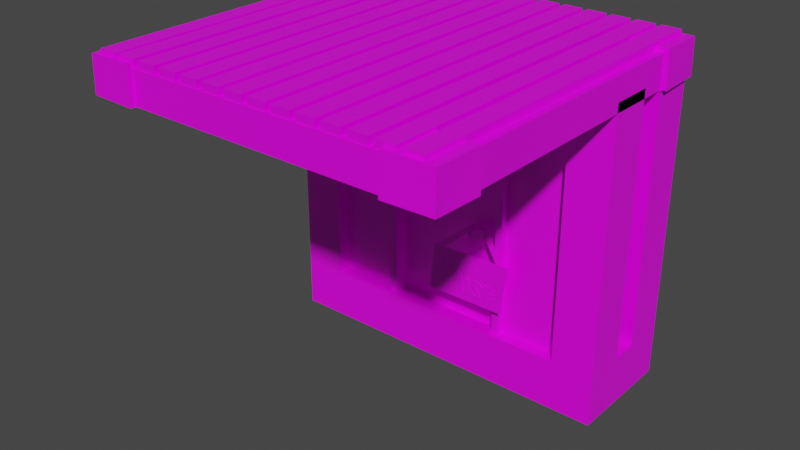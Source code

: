 # Source: porkgumsdispenser.blend  (saved by Blender 2.92.15; exported with 4.5.12 LTS)
import bpy
from mathutils import Matrix  # noqa: F401  (used for matrix-valued properties, if any)

bpy.ops.wm.read_factory_settings(use_empty=True)
scene = bpy.context.scene
scene.name = 'Scene'

# ---- collections
col_collection = bpy.data.collections.new('Collection'); scene.collection.children.link(col_collection)

# ---- images (referenced by path relative to the original .blend; pixels are not part of the script)
import os
ASSET_DIR = os.environ.get("B2B_ASSET_DIR", "")  # directory of the original .blend (textures are referenced by path, not embedded)
HERE = os.path.dirname(os.path.abspath(__file__))  # packed textures are extracted next to this script under _unpacked/

def load_image(name, relpath, width, height, colorspace="sRGB"):
    """Load a texture the original file referenced (path relative to the .blend, or extracted next to this script)."""
    p = next((c for c in (os.path.join(HERE, relpath), os.path.join(ASSET_DIR, relpath)) if relpath and os.path.exists(c)), "")
    if p:
        img = bpy.data.images.load(p, check_existing=True)
        img.name = name
    else:  # same state as the original file: an image datablock whose file is absent (Cycles renders it pink)
        img = bpy.data.images.new(name, width, height)
        img.source = "FILE"
        img.filepath = "//" + (relpath or name)
    img.colorspace_settings.name = colorspace
    return img
img_lowpolypalette_png = load_image('lowpolyPalette.png', 'lowpolyPalette.png', 1024, 1024, 'sRGB')

# ---- materials (node trees are filled in below, after node groups)
mat_material = bpy.data.materials.new('Material')
mat_material.alpha_threshold = 0.0
mat_material.use_transparent_shadow = False
mat_material.line_color = (0.0, 0.0, 0.0, 1.0)

# ---- material node trees
mat_material.use_nodes = True; mat_material.node_tree.nodes.clear()
_N = mat_material.node_tree.nodes; _L = mat_material.node_tree.links
n0 = _N.new('ShaderNodeOutputMaterial'); n0.name = 'Material Output'; n0.location = (300, 300)
n1 = _N.new('ShaderNodeBsdfPrincipled'); n1.name = 'Principled BSDF'; n1.location = (10, 300)
n1.distribution = 'GGX'
n1.subsurface_method = 'BURLEY'
n1.inputs[2].default_value = 0.4
n1.inputs[3].default_value = 1.45
n1.inputs[27].default_value = (0.0, 0.0, 0.0, 1.0)
n1.inputs[28].default_value = 1.0
n2 = _N.new('ShaderNodeTexImage'); n2.name = 'Image Texture'; n2.location = (-470, 134)
n2.image = img_lowpolypalette_png
_L.new(n1.outputs[0], n0.inputs[0])
_L.new(n2.outputs[0], n1.inputs[0])
n0.is_active_output = True

# ---- world
world_world = bpy.data.worlds.new('World'); scene.world = world_world
world_world.use_nodes = True; world_world.node_tree.nodes.clear()
_N = world_world.node_tree.nodes; _L = world_world.node_tree.links
n0 = _N.new('ShaderNodeOutputWorld'); n0.name = 'World Output'; n0.location = (300, 300)
n1 = _N.new('ShaderNodeBackground'); n1.name = 'Background'; n1.location = (10, 300)
n1.inputs[0].default_value = (0.05088, 0.05088, 0.05088, 1.0)
_L.new(n1.outputs[0], n0.inputs[0])
n0.is_active_output = True
world_world.color = (0.05088, 0.05088, 0.05088)
world_world.use_sun_shadow = False
world_world.sun_shadow_jitter_overblur = 0.0

# ---- meshes
me_cube_002 = bpy.data.meshes.new('Cube.002')
me_cube_002.from_pydata([(-0.9999, 0.3428, -0.00253), (-0.9999, 0.3428, 0.2924), (-1.0, 1.0, -0.00253), (-1.0, 1.0, 0.2924), (1.0, 0.3428, -0.00253), (1.0, 0.3428, 0.2924), (1.0, 1.0, -0.00253), (1.0, 1.0, 0.2924), (0.0, 1.0, -0.00253), (0.0, 1.0, 0.2924), (6.623e-05, 0.3428, -0.00253), (6.623e-05, 0.4183, 0.2648), (0.5, 1.0, 0.2924), (0.5001, 0.3428, -0.00253), (0.5, 1.0, -0.00253), (0.379, 0.4183, 0.2648), (-0.9999, 0.6796, -0.00253), (-0.9999, 0.6796, 0.2924), (1.0, 0.6796, -0.00253), (1.0, 0.6796, 0.2924), (6.623e-05, 0.6796, 0.2924), (6.623e-05, 0.6796, -0.00253), (0.5001, 0.6796, 0.2924), (0.5001, 0.6796, -0.00253), (-0.5, 1.0, -0.00253), (-0.3788, 0.4183, 0.2648), (-0.5, 1.0, 0.2924), (-0.4999, 0.3428, -0.00253), (-0.4999, 0.6796, -0.00253), (-0.4999, 0.6796, 0.2924), (-0.9999, 0.6394, -0.00253), (1.0, 0.6394, 0.2924), (6.623e-05, 0.6394, 0.2924), (6.623e-05, 0.6394, -0.00253), (0.5001, 0.6394, 0.2924), (0.5001, 0.6394, -0.00253), (-0.9999, 0.6394, 0.2924), (1.0, 0.6394, -0.00253), (-0.4999, 0.6394, -0.00253), (-0.4999, 0.6394, 0.2924), (-0.9999, 0.7075, 0.2924), (1.0, 0.7075, -0.00253), (-0.9999, 0.7075, -0.00253), (1.0, 0.7075, 0.2924), (6.623e-05, 0.7075, 0.2924), (6.623e-05, 0.7075, -0.00253), (0.5001, 0.7075, 0.2924), (0.5001, 0.7075, -0.00253), (-0.4999, 0.7075, 0.2924), (-0.4999, 0.7075, -0.00253), (-0.9999, 0.5928, -0.00253), (1.0, 0.5928, 0.2924), (6.623e-05, 0.5928, 0.2924), (6.623e-05, 0.5928, -0.00253), (0.5001, 0.5928, 0.2924), (0.5001, 0.5928, -0.00253), (-0.4999, 0.5928, -0.00253), (-0.4999, 0.5928, 0.2924), (-0.9999, 0.5928, 0.2924), (1.0, 0.5928, -0.00253), (-0.9999, 0.75, 0.2924), (1.0, 0.75, -0.00253), (-0.9999, 0.75, -0.00253), (1.0, 0.75, 0.2924), (6.623e-05, 0.75, 0.2924), (6.623e-05, 0.75, -0.00253), (0.5001, 0.75, 0.2924), (0.5001, 0.75, -0.00253), (-0.4999, 0.75, 0.2924), (-0.4999, 0.75, -0.00253), (0.75, 1.0, 0.2924), (0.7501, 0.3428, -0.00253), (0.75, 1.0, -0.00253), (0.7501, 0.4183, 0.2924), (0.7501, 0.6796, 0.2924), (0.7501, 0.6796, -0.00253), (0.7501, 0.6394, 0.2924), (0.7501, 0.6394, -0.00253), (0.7501, 0.7075, -0.00253), (0.7501, 0.7075, 0.2924), (0.7501, 0.5173, 0.2924), (0.7501, 0.5928, -0.00253), (0.7501, 0.75, 0.2924), (0.7501, 0.75, -0.00253), (-0.75, 1.0, -0.00253), (-0.7499, 0.4183, 0.2924), (-0.7499, 0.6796, -0.00253), (-0.75, 1.0, 0.2924), (-0.7499, 0.3428, -0.00253), (-0.7499, 0.6796, 0.2924), (-0.7499, 0.6394, -0.00253), (-0.7499, 0.6394, 0.2924), (-0.7499, 0.7075, -0.00253), (-0.7499, 0.7075, 0.2924), (-0.7499, 0.5928, -0.00253), (-0.7499, 0.5173, 0.2924), (-0.7499, 0.75, 0.2924), (-0.7499, 0.75, -0.00253), (-1.0, 0.75, 1.748), (-1.0, 1.0, 1.748), (0.75, 1.0, 1.748), (1.0, 1.0, 1.748), (1.0, -0.75, 1.748), (1.0, -1.0, 1.748), (-0.75, -1.0, 1.748), (-1.0, -1.0, 1.748), (-1.0, -0.75, 1.748), (0.75, -0.75, 1.748), (1.0, 0.75, 1.748), (0.75, 0.75, 1.748), (0.75, -1.0, 1.748), (-0.75, 1.0, 1.748), (-0.75, -0.75, 1.748), (-0.75, 0.75, 1.748), (-1.0, 0.75, 1.936), (0.75, 1.0, 1.936), (1.0, -0.75, 1.936), (-0.75, -1.0, 1.936), (-1.0, -0.75, 1.936), (0.75, -0.75, 1.936), (1.0, 0.75, 1.936), (0.75, 0.75, 1.936), (0.75, -1.0, 1.936), (-0.75, 1.0, 1.936), (-0.75, -0.75, 1.936), (-0.75, 0.75, 1.936), (-0.9776, 1.005, 1.93), (-0.9776, -0.9954, 1.98), (-0.9776, 1.005, 1.98), (-0.9776, -0.9954, 1.93), (-0.8693, -0.9954, 1.93), (-0.8693, -0.9954, 1.98), (-0.8693, 1.005, 1.93), (-0.8693, 1.005, 1.98), (-0.8461, 1.005, 1.93), (-0.8461, -0.9954, 1.98), (-0.8461, 1.005, 1.98), (-0.8461, -0.9954, 1.93), (-0.7378, -0.9954, 1.93), (-0.7378, -0.9954, 1.98), (-0.7378, 1.005, 1.93), (-0.7378, 1.005, 1.98), (-0.7018, 1.005, 1.93), (-0.7018, -0.9954, 1.98), (-0.7018, 1.005, 1.98), (-0.7018, -0.9954, 1.93), (-0.5935, -0.9954, 1.93), (-0.5935, -0.9954, 1.98), (-0.5935, 1.005, 1.93), (-0.5935, 1.005, 1.98), (-0.5579, 1.005, 1.93), (-0.5579, -0.9954, 1.98), (-0.5579, 1.005, 1.98), (-0.5579, -0.9954, 1.93), (-0.4496, -0.9954, 1.93), (-0.4496, -0.9954, 1.98), (-0.4496, 1.005, 1.93), (-0.4496, 1.005, 1.98), (-0.4178, 1.005, 1.93), (-0.4178, -0.9954, 1.98), (-0.4178, 1.005, 1.98), (-0.4178, -0.9954, 1.93), (-0.3095, -0.9954, 1.93), (-0.3095, -0.9954, 1.98), (-0.3095, 1.005, 1.93), (-0.3095, 1.005, 1.98), (-0.2776, 1.005, 1.93), (-0.2776, -0.9954, 1.98), (-0.2776, 1.005, 1.98), (-0.2776, -0.9954, 1.93), (-0.1693, -0.9954, 1.93), (-0.1693, -0.9954, 1.98), (-0.1693, 1.005, 1.93), (-0.1693, 1.005, 1.98), (-0.1374, 1.005, 1.93), (-0.1374, -0.9954, 1.98), (-0.1374, 1.005, 1.98), (-0.1374, -0.9954, 1.93), (-0.02913, -0.9954, 1.93), (-0.02913, -0.9954, 1.98), (-0.02913, 1.005, 1.93), (-0.02913, 1.005, 1.98), (0.002733, 1.005, 1.93), (0.002733, -0.9954, 1.98), (0.002733, 1.005, 1.98), (0.002733, -0.9954, 1.93), (0.111, -0.9954, 1.93), (0.111, -0.9954, 1.98), (0.111, 1.005, 1.93), (0.111, 1.005, 1.98), (0.1429, 1.005, 1.93), (0.1429, -0.9954, 1.98), (0.1429, 1.005, 1.98), (0.1429, -0.9954, 1.93), (0.2512, -0.9954, 1.93), (0.2512, -0.9954, 1.98), (0.2512, 1.005, 1.93), (0.2512, 1.005, 1.98), (0.2831, 1.005, 1.93), (0.2831, -0.9954, 1.98), (0.2831, 1.005, 1.98), (0.2831, -0.9954, 1.93), (0.3914, -0.9954, 1.93), (0.3914, -0.9954, 1.98), (0.3914, 1.005, 1.93), (0.3914, 1.005, 1.98), (0.4232, 1.005, 1.93), (0.4232, -0.9954, 1.98), (0.4232, 1.005, 1.98), (0.4232, -0.9954, 1.93), (0.5315, -0.9954, 1.93), (0.5315, -0.9954, 1.98), (0.5315, 1.005, 1.93), (0.5315, 1.005, 1.98), (0.5634, 1.005, 1.93), (0.5634, -0.9954, 1.98), (0.5634, 1.005, 1.98), (0.5634, -0.9954, 1.93), (0.6717, -0.9954, 1.93), (0.6717, -0.9954, 1.98), (0.6717, 1.005, 1.93), (0.6717, 1.005, 1.98), (0.7035, 1.005, 1.93), (0.7035, -0.9954, 1.98), (0.7035, 1.005, 1.98), (0.7035, -0.9954, 1.93), (0.8119, -0.9954, 1.93), (0.8119, -0.9954, 1.98), (0.8119, 1.005, 1.93), (0.8119, 1.005, 1.98), (0.8437, 1.005, 1.93), (0.8437, -0.9954, 1.98), (0.8437, 1.005, 1.98), (0.8437, -0.9954, 1.93), (0.952, -0.9954, 1.93), (0.952, -0.9954, 1.98), (0.952, 1.005, 1.93), (0.952, 1.005, 1.98), (0.9136, 0.814, 0.1004), (0.9136, 0.814, 1.928), (-0.9136, 0.814, 0.1004), (-0.9136, 0.814, 1.928), (0.9136, 0.9398, 0.1004), (0.9136, 0.9398, 1.928), (-0.9136, 0.9398, 0.1004), (-0.9136, 0.9398, 1.928), (-1.031, 0.75, 1.748), (-1.022, 1.022, 1.748), (0.75, 1.031, 1.748), (1.022, 1.022, 1.748), (1.031, -0.75, 1.748), (1.022, -1.022, 1.748), (-0.75, -1.031, 1.748), (-1.022, -1.022, 1.748), (-1.031, -0.75, 1.748), (1.031, 0.75, 1.748), (0.75, -1.031, 1.748), (-0.75, 1.031, 1.748), (-1.022, 0.75, 1.958), (-1.018, 1.018, 1.954), (0.75, 1.022, 1.958), (1.018, 1.018, 1.954), (1.022, -0.75, 1.958), (1.018, -1.018, 1.954), (-0.75, -1.022, 1.958), (-1.018, -1.018, 1.954), (-1.022, -0.75, 1.958), (0.75, -0.75, 1.967), (1.022, 0.75, 1.958), (0.75, 0.75, 1.967), (0.75, -1.022, 1.958), (-0.75, 1.022, 1.958), (-0.75, -0.75, 1.967), (-0.75, 0.75, 1.967), (0.9474, 0.3955, 1.618), (0.9474, 0.5401, 1.618), (0.8028, 0.4188, 1.677), (0.8028, 0.5168, 1.677), (0.7501, 0.5928, 1.618), (0.7501, 0.3428, 1.618), (1.0, 0.3428, 1.618), (1.0, 0.5928, 1.618), (0.9474, 0.3955, 1.805), (0.9474, 0.5401, 1.805), (0.8028, 0.4188, 1.746), (0.8028, 0.5168, 1.746), (-0.9393, 0.4035, 1.612), (-0.9393, 0.5322, 1.612), (-0.8106, 0.4035, 1.612), (-0.8106, 0.5322, 1.612), (-0.7499, 0.3428, 1.612), (-0.9999, 0.3428, 1.612), (-0.9999, 0.5928, 1.612), (-0.7499, 0.5928, 1.612), (-0.9393, 0.4035, 1.763), (-0.9393, 0.5322, 1.763), (-0.8106, 0.4035, 1.763), (-0.8106, 0.5322, 1.763), (0.8028, 0.5401, 1.618), (0.8028, 0.3955, 1.618), (0.8028, 0.5401, 1.805), (0.8028, 0.3955, 1.805), (-0.8456, 0.5168, 1.677), (-0.8456, 0.4188, 1.677), (-0.8456, 0.5168, 1.746), (-0.8456, 0.4188, 1.746), (0.5001, 0.3428, 0.2924), (6.623e-05, 0.3428, 0.2924), (0.7501, 0.3428, 0.2924), (-0.4999, 0.3428, 0.2924), (-0.4999, 0.5173, 0.2924), (6.623e-05, 0.5173, 0.2924), (0.5001, 0.5173, 0.2924), (-0.7499, 0.5928, 0.2924), (0.7501, 0.5928, 0.2924), (-0.7499, 0.3428, 0.2924), (6.623e-05, 0.5173, 1.851), (6.623e-05, 0.4183, 1.388), (0.5001, 0.5173, 1.851), (0.379, 0.4183, 1.388), (-0.4999, 0.5173, 1.851), (-0.3788, 0.4183, 1.388), (0.7501, 0.4183, 1.851), (-0.7499, 0.5173, 1.851), (0.7501, 0.5173, 1.851), (-0.7499, 0.4183, 1.851), (-0.7499, 0.3428, 1.809), (-0.9999, 0.3428, 1.809), (-0.9999, 0.5928, 1.809), (-0.7499, 0.5928, 1.809), (-0.8106, 0.4035, 1.809), (-0.9393, 0.4035, 1.809), (-0.9393, 0.5322, 1.809), (-0.8106, 0.5322, 1.809), (0.7501, 0.5928, 1.802), (0.7501, 0.3428, 1.802), (1.0, 0.3428, 1.802), (1.0, 0.5928, 1.802), (0.8028, 0.5401, 1.802), (0.8028, 0.3955, 1.802), (0.9474, 0.3955, 1.802), (0.9474, 0.5401, 1.802), (0.5001, 0.4183, 0.2924), (0.5001, 0.4183, 1.851), (6.623e-05, 0.4183, 0.2924), (-0.4999, 0.4183, 0.2924), (6.623e-05, 0.4183, 1.851), (-0.4999, 0.4183, 1.851), (6.623e-05, 0.3748, 1.388), (6.623e-05, 0.3748, 0.2648), (0.3384, 0.3748, 0.2699), (0.3384, 0.3748, 1.312), (-0.3382, 0.3748, 0.2699), (-0.3382, 0.3748, 1.312), (0.379, 0.3748, 0.2648), (0.379, 0.3748, 1.388), (6.623e-05, 0.3748, 0.2699), (-0.3788, 0.3748, 0.2648), (6.623e-05, 0.3748, 1.312), (-0.3788, 0.3748, 1.388), (6.623e-05, 0.4688, 1.312), (6.623e-05, 0.4688, 0.2699), (0.3384, 0.4688, 0.2699), (0.3384, 0.4688, 1.312), (-0.3382, 0.4688, 0.2699), (-0.3382, 0.4688, 1.312), (0.2035, 0.4656, 0.8353), (0.2035, 0.446, 0.7882), (0.2506, 0.3989, 0.8825), (0.2701, 0.3989, 0.8353), (0.2506, 0.3989, 0.7882), (0.2035, 0.3989, 0.902), (0.2035, 0.3517, 0.8825), (0.2035, 0.3322, 0.8353), (0.2035, 0.3517, 0.7882), (0.2035, 0.3989, 0.7686), (0.1563, 0.3989, 0.8825), (0.1368, 0.3989, 0.8353), (0.1563, 0.3989, 0.7882), (0.2035, 0.446, 0.8825), (-0.5036, 0.3597, 1.327), (0.5036, 0.3597, 1.327), (-0.5036, 0.3597, 1.832), (0.5036, 0.3597, 1.832), (-0.5036, 0.299, 1.832), (-0.5036, 0.299, 1.327), (0.5036, 0.299, 1.327), (0.5036, 0.299, 1.832), (-0.4168, 0.2983, 1.708), (-0.42, 0.2983, 1.652), (-0.3832, 0.2983, 1.654), (-0.3698, 0.2983, 1.699), (-0.3359, 0.2983, 1.663), (-0.3257, 0.2983, 1.698), (-0.313, 0.2983, 1.617), (-0.3004, 0.2983, 1.663), (-0.4176, 0.2983, 1.618), (-0.3809, 0.2983, 1.62), (-0.4192, 0.2983, 1.588), (-0.3856, 0.2983, 1.589), (-0.4192, 0.2983, 1.54), (-0.3911, 0.2983, 1.563), (-0.347, 0.2983, 1.62), (-0.3675, 0.2983, 1.595), (-0.3296, 0.2983, 1.603), (-0.2828, 0.2983, 1.651), (-0.246, 0.2983, 1.653), (-0.2804, 0.2983, 1.618), (-0.2531, 0.2983, 1.614), (-0.2662, 0.2983, 1.681), (-0.2294, 0.2983, 1.683), (-0.2152, 0.2983, 1.643), (-0.1987, 0.2983, 1.673), (-0.2145, 0.2983, 1.607), (-0.1924, 0.2983, 1.632), (-0.2709, 0.2983, 1.562), (-0.2381, 0.2983, 1.588), (-0.2192, 0.2983, 1.577), (-0.1963, 0.2983, 1.569), (-0.2528, 0.2983, 1.547), (-0.1613, 0.2983, 1.589), (-0.1392, 0.2983, 1.597), (-0.166, 0.2983, 1.559), (-0.1431, 0.2983, 1.551), (-0.1597, 0.2983, 1.624), (-0.1376, 0.2983, 1.648), (-0.1573, 0.2983, 1.65), (-0.1353, 0.2983, 1.674), (-0.1534, 0.2983, 1.682), (-0.1313, 0.2983, 1.707), (-0.11, 0.2983, 1.644), (-0.0974, 0.2983, 1.676), (-0.1084, 0.2983, 1.606), (-0.09345, 0.2983, 1.622), (-0.08083, 0.2983, 1.654), (-0.1187, 0.2983, 1.566), (-0.09661, 0.2983, 1.574), (-0.1045, 0.2983, 1.545), (-0.08241, 0.2983, 1.553), (-0.0579, 0.2983, 1.641), (-0.02115, 0.2983, 1.643), (-0.05554, 0.2983, 1.607), (-0.02825, 0.2983, 1.599), (-0.05904, 0.2983, 1.684), (-0.02569, 0.2983, 1.705), (0.003833, 0.2983, 1.638), (-0.008943, 0.2983, 1.615), (0.0186, 0.2983, 1.686), (0.04017, 0.2983, 1.689), (0.002413, 0.2983, 1.543), (0.04102, 0.2983, 1.551), (-0.06235, 0.2983, 1.53), (-0.02938, 0.2983, 1.543), (-0.04068, 0.2983, 1.463), (-0.0005207, 0.2983, 1.477), (-0.03831, 0.2983, 1.429), (-0.001562, 0.2983, 1.43), (-0.02819, 0.2983, 1.502), (0.008564, 0.2983, 1.508), (0.03355, 0.2983, 1.468), (0.04604, 0.2983, 1.494), (-0.02923, 0.2983, 1.381), (0.002981, 0.2983, 1.394), (0.005978, 0.2983, 1.351), (0.05863, 0.2983, 1.374), (0.04046, 0.2983, 1.404), (0.0609, 0.2983, 1.404), (0.02569, 0.2983, 1.444), (0.07339, 0.2983, 1.429), (0.08465, 0.2983, 1.469), (0.09033, 0.2983, 1.522), (0.1187, 0.2983, 1.46), (0.1312, 0.2983, 1.486), (0.08806, 0.2983, 1.419), (0.121, 0.2983, 1.395), (0.1062, 0.2983, 1.373), (0.1403, 0.2983, 1.364), (0.1551, 0.2983, 1.404), (0.1641, 0.2983, 1.364), (0.1585, 0.2983, 1.447), (0.1835, 0.2983, 1.406), (0.1653, 0.2983, 1.513), (0.1903, 0.2983, 1.46), (0.2062, 0.2983, 1.451), (0.2402, 0.2983, 1.441), (0.2096, 0.2983, 1.401), (0.2402, 0.2983, 1.405), (0.2096, 0.2983, 1.377), (0.2402, 0.2983, 1.365), (0.2073, 0.2983, 1.486), (0.238, 0.2983, 1.528), (0.2652, 0.2983, 1.421), (0.2686, 0.2983, 1.472), (0.2925, 0.2983, 1.451), (0.3016, 0.2983, 1.519), (0.322, 0.2983, 1.417), (0.322, 0.2983, 1.455), (0.3027, 0.2983, 1.39), (0.3288, 0.2983, 1.364), (0.3765, 0.2983, 1.444), (0.4072, 0.2983, 1.474), (0.364, 0.2983, 1.484), (0.3958, 0.2983, 1.519), (0.4299, 0.2983, 1.495), (0.431, 0.2983, 1.532), (0.4821, 0.2983, 1.481), (0.4617, 0.2983, 1.512), (0.4083, 0.2983, 1.421), (0.431, 0.2983, 1.447), (0.4299, 0.2983, 1.405), (0.4674, 0.2983, 1.424), (0.4242, 0.2983, 1.367), (0.456, 0.2983, 1.392), (0.3845, 0.2983, 1.382), (0.3686, 0.2983, 1.346)], [], [(62, 60, 3, 2), (72, 70, 7, 6), (59, 51, 5, 4), (88, 315, 1, 0), (81, 59, 4, 71), (82, 63, 108, 109), (312, 311, 316, 318), (56, 53, 10, 27), (13, 306, 307, 10), (24, 26, 9, 8), (71, 308, 306, 13), (73, 80, 324, 322), (53, 55, 13, 10), (8, 9, 12, 14), (45, 47, 23, 21), (79, 46, 22, 74), (49, 45, 21, 28), (46, 44, 20, 22), (93, 40, 17, 89), (78, 41, 18, 75), (41, 43, 19, 18), (30, 36, 17, 16), (44, 48, 29, 20), (92, 49, 28, 86), (84, 87, 26, 24), (94, 56, 27, 88), (321, 25, 357, 359), (10, 307, 309, 27), (20, 29, 39, 32), (86, 28, 38, 90), (50, 58, 36, 30), (21, 23, 35, 33), (74, 22, 34, 76), (28, 21, 33, 38), (22, 20, 32, 34), (89, 17, 36, 91), (75, 18, 37, 77), (18, 19, 31, 37), (97, 69, 49, 92), (64, 68, 48, 44), (61, 63, 43, 41), (83, 61, 41, 78), (96, 60, 40, 93), (66, 64, 44, 46), (69, 65, 45, 49), (82, 66, 46, 79), (65, 67, 47, 45), (16, 17, 40, 42), (0, 1, 58, 50), (32, 39, 57, 52), (90, 38, 56, 94), (33, 35, 55, 53), (76, 34, 54, 314), (38, 33, 53, 56), (34, 32, 52, 54), (91, 36, 58, 313), (77, 37, 59, 81), (37, 31, 51, 59), (8, 14, 67, 65), (70, 12, 66, 82), (24, 8, 65, 69), (12, 9, 64, 66), (72, 6, 61, 83), (6, 7, 63, 61), (9, 26, 68, 64), (84, 24, 69, 97), (42, 40, 60, 62), (14, 72, 83, 67), (63, 7, 101, 108), (35, 77, 81, 55), (31, 76, 314, 51), (63, 82, 79, 43), (67, 83, 78, 47), (23, 75, 77, 35), (19, 74, 76, 31), (47, 78, 75, 23), (43, 79, 74, 19), (51, 314, 278, 281), (4, 5, 308, 71), (55, 81, 71, 13), (14, 12, 70, 72), (2, 84, 97, 62), (26, 87, 96, 68), (39, 91, 313, 57), (30, 90, 94, 50), (68, 96, 93, 48), (62, 97, 92, 42), (29, 89, 91, 39), (16, 86, 90, 30), (50, 94, 88, 0), (2, 3, 87, 84), (42, 92, 86, 16), (48, 93, 89, 29), (311, 310, 320, 316), (27, 309, 315, 88), (99, 98, 246, 247), (100, 109, 121, 115), (118, 106, 254, 266), (124, 118, 266, 272), (96, 87, 111, 113), (3, 60, 98, 99), (70, 82, 109, 100), (314, 308, 279, 278), (87, 3, 99, 111), (274, 275, 283, 282), (5, 51, 281, 280), (7, 70, 100, 101), (60, 96, 113, 98), (308, 5, 280, 279), (123, 111, 257, 271), (108, 101, 249, 255), (100, 115, 260, 248), (119, 122, 270, 267), (111, 123, 115, 100), (122, 110, 256, 270), (115, 121, 269, 260), (106, 105, 253, 254), (102, 108, 120, 116), (109, 107, 119, 121), (116, 120, 121, 119), (120, 108, 255, 268), (102, 107, 109, 108), (113, 109, 121, 125), (111, 99, 247, 257), (117, 104, 110, 122), (111, 100, 109, 113), (112, 124, 119, 107), (124, 117, 122, 119), (104, 112, 107, 110), (123, 125, 121, 115), (112, 106, 98, 113), (106, 118, 114, 98), (112, 113, 125, 124), (124, 125, 114, 118), (129, 127, 128, 126), (126, 128, 133, 132), (132, 133, 131, 130), (130, 131, 127, 129), (126, 132, 130, 129), (133, 128, 127, 131), (137, 135, 136, 134), (134, 136, 141, 140), (140, 141, 139, 138), (138, 139, 135, 137), (134, 140, 138, 137), (141, 136, 135, 139), (145, 143, 144, 142), (142, 144, 149, 148), (148, 149, 147, 146), (146, 147, 143, 145), (142, 148, 146, 145), (149, 144, 143, 147), (153, 151, 152, 150), (150, 152, 157, 156), (156, 157, 155, 154), (154, 155, 151, 153), (150, 156, 154, 153), (157, 152, 151, 155), (161, 159, 160, 158), (158, 160, 165, 164), (164, 165, 163, 162), (162, 163, 159, 161), (158, 164, 162, 161), (165, 160, 159, 163), (169, 167, 168, 166), (166, 168, 173, 172), (172, 173, 171, 170), (170, 171, 167, 169), (166, 172, 170, 169), (173, 168, 167, 171), (177, 175, 176, 174), (174, 176, 181, 180), (180, 181, 179, 178), (178, 179, 175, 177), (174, 180, 178, 177), (181, 176, 175, 179), (185, 183, 184, 182), (182, 184, 189, 188), (188, 189, 187, 186), (186, 187, 183, 185), (182, 188, 186, 185), (189, 184, 183, 187), (193, 191, 192, 190), (190, 192, 197, 196), (196, 197, 195, 194), (194, 195, 191, 193), (190, 196, 194, 193), (197, 192, 191, 195), (201, 199, 200, 198), (198, 200, 205, 204), (204, 205, 203, 202), (202, 203, 199, 201), (198, 204, 202, 201), (205, 200, 199, 203), (209, 207, 208, 206), (206, 208, 213, 212), (212, 213, 211, 210), (210, 211, 207, 209), (206, 212, 210, 209), (213, 208, 207, 211), (217, 215, 216, 214), (214, 216, 221, 220), (220, 221, 219, 218), (218, 219, 215, 217), (214, 220, 218, 217), (221, 216, 215, 219), (225, 223, 224, 222), (222, 224, 229, 228), (228, 229, 227, 226), (226, 227, 223, 225), (222, 228, 226, 225), (229, 224, 223, 227), (233, 231, 232, 230), (230, 232, 237, 236), (236, 237, 235, 234), (234, 235, 231, 233), (230, 236, 234, 233), (237, 232, 231, 235), (238, 239, 241, 240), (240, 241, 245, 244), (244, 245, 243, 242), (242, 243, 239, 238), (240, 244, 242, 238), (245, 241, 239, 243), (251, 250, 262, 263), (249, 248, 260, 261), (256, 251, 263, 270), (272, 266, 265, 264), (271, 259, 258, 273), (261, 260, 269, 268), (262, 267, 270, 263), (253, 252, 264, 265), (257, 247, 259, 271), (254, 253, 265, 266), (255, 249, 261, 268), (247, 246, 258, 259), (116, 119, 267, 262), (114, 125, 273, 258), (110, 103, 251, 256), (101, 100, 248, 249), (102, 116, 262, 250), (125, 123, 271, 273), (121, 120, 268, 269), (103, 102, 250, 251), (117, 124, 272, 264), (98, 114, 258, 246), (105, 104, 252, 253), (104, 117, 264, 252), (274, 299, 339, 340), (275, 274, 340, 341), (278, 279, 335, 334), (280, 281, 337, 336), (282, 283, 300, 301), (299, 274, 282, 301), (275, 298, 300, 283), (285, 277, 302, 304), (315, 313, 293, 290), (287, 286, 294, 295), (313, 58, 292, 293), (1, 315, 290, 291), (58, 1, 291, 292), (286, 287, 332, 331), (291, 290, 326, 327), (289, 288, 330, 333), (293, 292, 328, 329), (296, 297, 295, 294), (289, 287, 295, 297), (286, 288, 296, 294), (288, 289, 297, 296), (250, 107, 256, 251), (103, 110, 107, 102), (276, 277, 298, 299), (285, 284, 301, 300), (284, 276, 299, 301), (277, 285, 300, 298), (302, 303, 305, 304), (284, 285, 304, 305), (276, 284, 305, 303), (277, 276, 303, 302), (342, 344, 307, 306), (73, 342, 306, 308), (344, 345, 309, 307), (310, 311, 52, 57), (311, 312, 54, 52), (95, 310, 57, 313), (312, 80, 314, 54), (80, 73, 308, 314), (345, 85, 315, 309), (85, 95, 313, 315), (318, 316, 346, 343), (324, 318, 343, 322), (316, 320, 347, 346), (320, 323, 325, 347), (342, 73, 322, 343), (85, 345, 347, 325), (310, 95, 323, 320), (15, 319, 355, 354), (95, 85, 325, 323), (80, 312, 318, 324), (330, 331, 327, 326), (331, 332, 328, 327), (332, 333, 329, 328), (333, 330, 326, 329), (290, 293, 329, 326), (292, 291, 327, 328), (287, 289, 333, 332), (288, 286, 331, 330), (339, 338, 334, 335), (340, 339, 335, 336), (338, 341, 337, 334), (341, 340, 336, 337), (279, 280, 336, 335), (281, 278, 334, 337), (298, 275, 341, 338), (299, 298, 338, 339), (319, 15, 342, 343), (15, 11, 344, 342), (11, 25, 345, 344), (317, 319, 343, 346), (321, 317, 346, 347), (25, 321, 347, 345), (351, 358, 360, 363), (353, 352, 364, 365), (319, 317, 348, 355), (11, 15, 354, 349), (317, 321, 359, 348), (25, 11, 349, 357), (351, 350, 354, 355), (350, 356, 349, 354), (356, 352, 357, 349), (358, 351, 355, 348), (353, 358, 348, 359), (352, 353, 359, 357), (361, 362, 363, 360), (364, 361, 360, 365), (356, 350, 362, 361), (358, 353, 365, 360), (352, 356, 361, 364), (350, 351, 363, 362), (375, 367, 370), (366, 379, 368, 369), (367, 366, 369, 370), (379, 371, 368), (375, 370, 374), (369, 368, 372, 373), (370, 369, 373, 374), (368, 371, 372), (375, 374, 378), (373, 372, 376, 377), (374, 373, 377, 378), (372, 371, 376), (375, 378, 367), (377, 376, 379, 366), (378, 377, 366, 367), (376, 371, 379), (380, 382, 383, 381), (385, 386, 387, 384), (380, 381, 386, 385), (381, 383, 387, 386), (382, 380, 385, 384), (383, 382, 384, 387), (389, 390, 391, 388), (391, 390, 392, 393), (393, 392, 394, 395), (390, 389, 396, 397), (397, 396, 398, 399), (399, 398, 400, 401), (397, 399, 403, 402), (402, 403, 404, 394), (394, 392, 402), (406, 405, 407, 408), (405, 406, 410, 409), (410, 406, 411, 412), (412, 411, 413, 414), (408, 407, 415, 416), (414, 413, 417, 418), (416, 415, 419, 417), (417, 419, 418), (421, 420, 422, 423), (420, 421, 425, 424), (424, 425, 427, 426), (426, 427, 429, 428), (429, 427, 430, 431), (425, 421, 432, 430), (431, 430, 433, 434), (430, 432, 433), (432, 421, 435, 436), (436, 435, 437, 438), (440, 439, 441, 442), (439, 440, 444, 443), (440, 442, 446, 445), (440, 445, 448, 447), (446, 442, 449, 450), (442, 441, 451, 452), (454, 453, 455, 456), (453, 454, 458, 457), (458, 454, 459, 460), (456, 455, 461, 462), (462, 461, 463, 464), (462, 464, 466, 465), (465, 466, 468, 467), (470, 469, 471, 472), (471, 469, 473, 474), (474, 473, 475, 476), (474, 476, 478, 477), (477, 478, 480, 479), (479, 480, 482, 481), (484, 483, 485, 486), (486, 485, 487, 488), (483, 484, 490, 489), (490, 484, 491, 492), (492, 491, 493, 494), (494, 493, 495, 496), (495, 493, 497, 498), (499, 500, 502, 501), (502, 500, 503, 504), (504, 503, 505, 506), (500, 499, 507, 508), (508, 507, 509, 510), (510, 509, 511, 512), (511, 509, 513, 514)])
_uv = me_cube_002.uv_layers.new(name='UVMap')
_uv.uv.foreach_set('vector', [0.6959, 0.8002, 0.6959, 0.8002, 0.6959, 0.8002, 0.6959, 0.8002, 0.6959, 0.8002, 0.6959, 0.8002, 0.6959, 0.8002, 0.6959, 0.8002, 0.6959, 0.8002, 0.6959, 0.8002, 0.6959, 0.8002, 0.6959, 0.8002, 0.6959, 0.8002, 0.6959, 0.8002, 0.6959, 0.8002, 0.6959, 0.8002, 0.5728, 0.8002, 0.5728, 0.8002, 0.5728, 0.8002, 0.5728, 0.8002, 0.8165, 0.6796, 0.8165, 0.6796, 0.8165, 0.6796, 0.8165, 0.6796, 0.5728, 0.8002, 0.5728, 0.8002, 0.5728, 0.8002, 0.5728, 0.8002, 0.5728, 0.8002, 0.5728, 0.8002, 0.5728, 0.8002, 0.5728, 0.8002, 0.6959, 0.8002, 0.6959, 0.8002, 0.6959, 0.8002, 0.6959, 0.8002, 0.6959, 0.8002, 0.6959, 0.8002, 0.6959, 0.8002, 0.6959, 0.8002, 0.6959, 0.8002, 0.6959, 0.8002, 0.6959, 0.8002, 0.6959, 0.8002, 0.5728, 0.8002, 0.5728, 0.8002, 0.5728, 0.8002, 0.5728, 0.8002, 0.5728, 0.8002, 0.5728, 0.8002, 0.5728, 0.8002, 0.5728, 0.8002, 0.6959, 0.8002, 0.6959, 0.8002, 0.6959, 0.8002, 0.6959, 0.8002, 0.5728, 0.8002, 0.5728, 0.8002, 0.5728, 0.8002, 0.5728, 0.8002, 0.5728, 0.8002, 0.5728, 0.8002, 0.5728, 0.8002, 0.5728, 0.8002, 0.5728, 0.8002, 0.5728, 0.8002, 0.5728, 0.8002, 0.5728, 0.8002, 0.5728, 0.8002, 0.5728, 0.8002, 0.5728, 0.8002, 0.5728, 0.8002, 0.5728, 0.8002, 0.5728, 0.8002, 0.5728, 0.8002, 0.5728, 0.8002, 0.5728, 0.8002, 0.5728, 0.8002, 0.5728, 0.8002, 0.5728, 0.8002, 0.6959, 0.8002, 0.6959, 0.8002, 0.6959, 0.8002, 0.6959, 0.8002, 0.6959, 0.8002, 0.6959, 0.8002, 0.6959, 0.8002, 0.6959, 0.8002, 0.5728, 0.8002, 0.5728, 0.8002, 0.5728, 0.8002, 0.5728, 0.8002, 0.5728, 0.8002, 0.5728, 0.8002, 0.5728, 0.8002, 0.5728, 0.8002, 0.6959, 0.8002, 0.6959, 0.8002, 0.6959, 0.8002, 0.6959, 0.8002, 0.5728, 0.8002, 0.5728, 0.8002, 0.5728, 0.8002, 0.5728, 0.8002, 0.8165, 0.6796, 0.8165, 0.6796, 0.8165, 0.6796, 0.8165, 0.6796, 0.6959, 0.8002, 0.6959, 0.8002, 0.6959, 0.8002, 0.6959, 0.8002, 0.5728, 0.8002, 0.5728, 0.8002, 0.5728, 0.8002, 0.5728, 0.8002, 0.5728, 0.8002, 0.5728, 0.8002, 0.5728, 0.8002, 0.5728, 0.8002, 0.6959, 0.8002, 0.6959, 0.8002, 0.6959, 0.8002, 0.6959, 0.8002, 0.5728, 0.8002, 0.5728, 0.8002, 0.5728, 0.8002, 0.5728, 0.8002, 0.5728, 0.8002, 0.5728, 0.8002, 0.5728, 0.8002, 0.5728, 0.8002, 0.5728, 0.8002, 0.5728, 0.8002, 0.5728, 0.8002, 0.5728, 0.8002, 0.5728, 0.8002, 0.5728, 0.8002, 0.5728, 0.8002, 0.5728, 0.8002, 0.5728, 0.8002, 0.5728, 0.8002, 0.5728, 0.8002, 0.5728, 0.8002, 0.5728, 0.8002, 0.5728, 0.8002, 0.5728, 0.8002, 0.5728, 0.8002, 0.6959, 0.8002, 0.6959, 0.8002, 0.6959, 0.8002, 0.6959, 0.8002, 0.5728, 0.8002, 0.5728, 0.8002, 0.5728, 0.8002, 0.5728, 0.8002, 0.5728, 0.8002, 0.5728, 0.8002, 0.5728, 0.8002, 0.5728, 0.8002, 0.6959, 0.8002, 0.6959, 0.8002, 0.6959, 0.8002, 0.6959, 0.8002, 0.5728, 0.8002, 0.5728, 0.8002, 0.5728, 0.8002, 0.5728, 0.8002, 0.5728, 0.8002, 0.5728, 0.8002, 0.5728, 0.8002, 0.5728, 0.8002, 0.5728, 0.8002, 0.5728, 0.8002, 0.5728, 0.8002, 0.5728, 0.8002, 0.5728, 0.8002, 0.5728, 0.8002, 0.5728, 0.8002, 0.5728, 0.8002, 0.5728, 0.8002, 0.5728, 0.8002, 0.5728, 0.8002, 0.5728, 0.8002, 0.5728, 0.8002, 0.5728, 0.8002, 0.5728, 0.8002, 0.5728, 0.8002, 0.6959, 0.8002, 0.6959, 0.8002, 0.6959, 0.8002, 0.6959, 0.8002, 0.6959, 0.8002, 0.6959, 0.8002, 0.6959, 0.8002, 0.6959, 0.8002, 0.5728, 0.8002, 0.5728, 0.8002, 0.5728, 0.8002, 0.5728, 0.8002, 0.5728, 0.8002, 0.5728, 0.8002, 0.5728, 0.8002, 0.5728, 0.8002, 0.5728, 0.8002, 0.5728, 0.8002, 0.5728, 0.8002, 0.5728, 0.8002, 0.5728, 0.8002, 0.5728, 0.8002, 0.5728, 0.8002, 0.5728, 0.8002, 0.5728, 0.8002, 0.5728, 0.8002, 0.5728, 0.8002, 0.5728, 0.8002, 0.5728, 0.8002, 0.5728, 0.8002, 0.5728, 0.8002, 0.5728, 0.8002, 0.5728, 0.8002, 0.5728, 0.8002, 0.5728, 0.8002, 0.5728, 0.8002, 0.5728, 0.8002, 0.5728, 0.8002, 0.5728, 0.8002, 0.5728, 0.8002, 0.6959, 0.8002, 0.6959, 0.8002, 0.6959, 0.8002, 0.6959, 0.8002, 0.5728, 0.8002, 0.5728, 0.8002, 0.5728, 0.8002, 0.5728, 0.8002, 0.5728, 0.8002, 0.5728, 0.8002, 0.5728, 0.8002, 0.5728, 0.8002, 0.5728, 0.8002, 0.5728, 0.8002, 0.5728, 0.8002, 0.5728, 0.8002, 0.5728, 0.8002, 0.5728, 0.8002, 0.5728, 0.8002, 0.5728, 0.8002, 0.5728, 0.8002, 0.5728, 0.8002, 0.5728, 0.8002, 0.5728, 0.8002, 0.6959, 0.8002, 0.6959, 0.8002, 0.6959, 0.8002, 0.6959, 0.8002, 0.5728, 0.8002, 0.5728, 0.8002, 0.5728, 0.8002, 0.5728, 0.8002, 0.5728, 0.8002, 0.5728, 0.8002, 0.5728, 0.8002, 0.5728, 0.8002, 0.6959, 0.8002, 0.6959, 0.8002, 0.6959, 0.8002, 0.6959, 0.8002, 0.5728, 0.8002, 0.5728, 0.8002, 0.5728, 0.8002, 0.5728, 0.8002, 0.8165, 0.6796, 0.8165, 0.6796, 0.8165, 0.6796, 0.8165, 0.6796, 0.5728, 0.8002, 0.5728, 0.8002, 0.5728, 0.8002, 0.5728, 0.8002, 0.5728, 0.8002, 0.5728, 0.8002, 0.5728, 0.8002, 0.5728, 0.8002, 0.5728, 0.8002, 0.5728, 0.8002, 0.5728, 0.8002, 0.5728, 0.8002, 0.5728, 0.8002, 0.5728, 0.8002, 0.5728, 0.8002, 0.5728, 0.8002, 0.5728, 0.8002, 0.5728, 0.8002, 0.5728, 0.8002, 0.5728, 0.8002, 0.5728, 0.8002, 0.5728, 0.8002, 0.5728, 0.8002, 0.5728, 0.8002, 0.5728, 0.8002, 0.5728, 0.8002, 0.5728, 0.8002, 0.5728, 0.8002, 0.5728, 0.8002, 0.5728, 0.8002, 0.5728, 0.8002, 0.5728, 0.8002, 0.8124, 0.6784, 0.8124, 0.6784, 0.8124, 0.6784, 0.8124, 0.6784, 0.6959, 0.8002, 0.6959, 0.8002, 0.6959, 0.8002, 0.6959, 0.8002, 0.5728, 0.8002, 0.5728, 0.8002, 0.5728, 0.8002, 0.5728, 0.8002, 0.6959, 0.8002, 0.6959, 0.8002, 0.6959, 0.8002, 0.6959, 0.8002, 0.5728, 0.8002, 0.5728, 0.8002, 0.5728, 0.8002, 0.5728, 0.8002, 0.5728, 0.8002, 0.5728, 0.8002, 0.5728, 0.8002, 0.5728, 0.8002, 0.5728, 0.8002, 0.5728, 0.8002, 0.5728, 0.8002, 0.5728, 0.8002, 0.5728, 0.8002, 0.5728, 0.8002, 0.5728, 0.8002, 0.5728, 0.8002, 0.5728, 0.8002, 0.5728, 0.8002, 0.5728, 0.8002, 0.5728, 0.8002, 0.5728, 0.8002, 0.5728, 0.8002, 0.5728, 0.8002, 0.5728, 0.8002, 0.5728, 0.8002, 0.5728, 0.8002, 0.5728, 0.8002, 0.5728, 0.8002, 0.5728, 0.8002, 0.5728, 0.8002, 0.5728, 0.8002, 0.5728, 0.8002, 0.5728, 0.8002, 0.5728, 0.8002, 0.5728, 0.8002, 0.5728, 0.8002, 0.6959, 0.8002, 0.6959, 0.8002, 0.6959, 0.8002, 0.6959, 0.8002, 0.5728, 0.8002, 0.5728, 0.8002, 0.5728, 0.8002, 0.5728, 0.8002, 0.5728, 0.8002, 0.5728, 0.8002, 0.5728, 0.8002, 0.5728, 0.8002, 0.5728, 0.8002, 0.5728, 0.8002, 0.5728, 0.8002, 0.5728, 0.8002, 0.6959, 0.8002, 0.6959, 0.8002, 0.6959, 0.8002, 0.6959, 0.8002, 0.8165, 0.6796, 0.8165, 0.6796, 0.8165, 0.6796, 0.8165, 0.6796, 0.5728, 0.8002, 0.5728, 0.8002, 0.5728, 0.8002, 0.5728, 0.8002, 0.814, 0.6821, 0.814, 0.6821, 0.814, 0.6821, 0.814, 0.6821, 0.814, 0.6821, 0.814, 0.6821, 0.814, 0.6821, 0.814, 0.6821, 0.8165, 0.6796, 0.8165, 0.6796, 0.8165, 0.6796, 0.8165, 0.6796, 0.8165, 0.6796, 0.8165, 0.6796, 0.8165, 0.6796, 0.8165, 0.6796, 0.8165, 0.6796, 0.8165, 0.6796, 0.8165, 0.6796, 0.8165, 0.6796, 0.8124, 0.6784, 0.8124, 0.6784, 0.8124, 0.6784, 0.8124, 0.6784, 0.8165, 0.6796, 0.8165, 0.6796, 0.8165, 0.6796, 0.8165, 0.6796, 0.5722, 0.6846, 0.5722, 0.6846, 0.5722, 0.6846, 0.5722, 0.6846, 0.8124, 0.6784, 0.8124, 0.6784, 0.8124, 0.6784, 0.8124, 0.6784, 0.8165, 0.6796, 0.8165, 0.6796, 0.8165, 0.6796, 0.8165, 0.6796, 0.8165, 0.6796, 0.8165, 0.6796, 0.8165, 0.6796, 0.8165, 0.6796, 0.8124, 0.6784, 0.8124, 0.6784, 0.8124, 0.6784, 0.8124, 0.6784, 0.814, 0.6772, 0.814, 0.6772, 0.814, 0.6772, 0.814, 0.6772, 0.8165, 0.6796, 0.8165, 0.6796, 0.8165, 0.6796, 0.8165, 0.6796, 0.5728, 0.8002, 0.5728, 0.8002, 0.5728, 0.8002, 0.5728, 0.8002, 0.814, 0.6821, 0.814, 0.6821, 0.814, 0.6821, 0.814, 0.6821, 0.814, 0.6772, 0.814, 0.6772, 0.814, 0.6772, 0.814, 0.6772, 0.814, 0.6821, 0.814, 0.6821, 0.814, 0.6821, 0.814, 0.6821, 0.5728, 0.8002, 0.5728, 0.8002, 0.5728, 0.8002, 0.5728, 0.8002, 0.8165, 0.6796, 0.8165, 0.6796, 0.8165, 0.6796, 0.8165, 0.6796, 0.8165, 0.6796, 0.8165, 0.6796, 0.8165, 0.6796, 0.8165, 0.6796, 0.8165, 0.6796, 0.8165, 0.6796, 0.8165, 0.6796, 0.8165, 0.6796, 0.8165, 0.6796, 0.8165, 0.6796, 0.8165, 0.6796, 0.8165, 0.6796, 0.8165, 0.6796, 0.8165, 0.6796, 0.8165, 0.6796, 0.8165, 0.6796, 0.8165, 0.6796, 0.8165, 0.6796, 0.8165, 0.6796, 0.8165, 0.6796, 0.814, 0.6772, 0.814, 0.6772, 0.814, 0.6772, 0.814, 0.6772, 0.8165, 0.6796, 0.8165, 0.6796, 0.8165, 0.6796, 0.8165, 0.6796, 0.814, 0.6821, 0.814, 0.6821, 0.814, 0.6821, 0.814, 0.6821, 0.814, 0.6772, 0.814, 0.6772, 0.814, 0.6772, 0.814, 0.6772, 0.814, 0.6821, 0.814, 0.6821, 0.814, 0.6821, 0.814, 0.6821, 0.814, 0.6821, 0.814, 0.6821, 0.814, 0.6821, 0.814, 0.6821, 0.814, 0.6821, 0.814, 0.6821, 0.814, 0.6821, 0.814, 0.6821, 0.814, 0.6772, 0.814, 0.6772, 0.814, 0.6772, 0.814, 0.6772, 0.814, 0.6821, 0.814, 0.6821, 0.814, 0.6821, 0.814, 0.6821, 0.814, 0.6821, 0.814, 0.6821, 0.814, 0.6821, 0.814, 0.6821, 0.814, 0.6821, 0.814, 0.6821, 0.814, 0.6821, 0.814, 0.6821, 0.814, 0.6821, 0.814, 0.6821, 0.814, 0.6821, 0.814, 0.6821, 0.5655, 0.6747, 0.5655, 0.6747, 0.5655, 0.6747, 0.5655, 0.6747, 0.5655, 0.6747, 0.5655, 0.6747, 0.5655, 0.6747, 0.5655, 0.6747, 0.5655, 0.6747, 0.5655, 0.6747, 0.5655, 0.6747, 0.5655, 0.6747, 0.5655, 0.6747, 0.5655, 0.6747, 0.5655, 0.6747, 0.5655, 0.6747, 0.5655, 0.6747, 0.5655, 0.6747, 0.5655, 0.6747, 0.5655, 0.6747, 0.5655, 0.6747, 0.5655, 0.6747, 0.5655, 0.6747, 0.5655, 0.6747, 0.5655, 0.6747, 0.5655, 0.6747, 0.5655, 0.6747, 0.5655, 0.6747, 0.5655, 0.6747, 0.5655, 0.6747, 0.5655, 0.6747, 0.5655, 0.6747, 0.5655, 0.6747, 0.5655, 0.6747, 0.5655, 0.6747, 0.5655, 0.6747, 0.5655, 0.6747, 0.5655, 0.6747, 0.5655, 0.6747, 0.5655, 0.6747, 0.5655, 0.6747, 0.5655, 0.6747, 0.5655, 0.6747, 0.5655, 0.6747, 0.5655, 0.6747, 0.5655, 0.6747, 0.5655, 0.6747, 0.5655, 0.6747, 0.5655, 0.6747, 0.5655, 0.6747, 0.5655, 0.6747, 0.5655, 0.6747, 0.5655, 0.6747, 0.5655, 0.6747, 0.5655, 0.6747, 0.5655, 0.6747, 0.5655, 0.6747, 0.5655, 0.6747, 0.5655, 0.6747, 0.5655, 0.6747, 0.5655, 0.6747, 0.5655, 0.6747, 0.5655, 0.6747, 0.5655, 0.6747, 0.5655, 0.6747, 0.5655, 0.6747, 0.5655, 0.6747, 0.5655, 0.6747, 0.5655, 0.6747, 0.5655, 0.6747, 0.5655, 0.6747, 0.5655, 0.6747, 0.5655, 0.6747, 0.5655, 0.6747, 0.5655, 0.6747, 0.5655, 0.6747, 0.5655, 0.6747, 0.5655, 0.6747, 0.5655, 0.6747, 0.5655, 0.6747, 0.5655, 0.6747, 0.5655, 0.6747, 0.5655, 0.6747, 0.5655, 0.6747, 0.5655, 0.6747, 0.5655, 0.6747, 0.5655, 0.6747, 0.5655, 0.6747, 0.5655, 0.6747, 0.5655, 0.6747, 0.5655, 0.6747, 0.5655, 0.6747, 0.5655, 0.6747, 0.5655, 0.6747, 0.5655, 0.6747, 0.5655, 0.6747, 0.5655, 0.6747, 0.5655, 0.6747, 0.5655, 0.6747, 0.5655, 0.6747, 0.5655, 0.6747, 0.5655, 0.6747, 0.5655, 0.6747, 0.5655, 0.6747, 0.5655, 0.6747, 0.5655, 0.6747, 0.5655, 0.6747, 0.5655, 0.6747, 0.5655, 0.6747, 0.5655, 0.6747, 0.5655, 0.6747, 0.5655, 0.6747, 0.5655, 0.6747, 0.5655, 0.6747, 0.5655, 0.6747, 0.5655, 0.6747, 0.5655, 0.6747, 0.5655, 0.6747, 0.5655, 0.6747, 0.5655, 0.6747, 0.5655, 0.6747, 0.5655, 0.6747, 0.5655, 0.6747, 0.5655, 0.6747, 0.5655, 0.6747, 0.5655, 0.6747, 0.5655, 0.6747, 0.5655, 0.6747, 0.5655, 0.6747, 0.5655, 0.6747, 0.5655, 0.6747, 0.5655, 0.6747, 0.5655, 0.6747, 0.5655, 0.6747, 0.5655, 0.6747, 0.5655, 0.6747, 0.5655, 0.6747, 0.5655, 0.6747, 0.5655, 0.6747, 0.5655, 0.6747, 0.5655, 0.6747, 0.5655, 0.6747, 0.5655, 0.6747, 0.5655, 0.6747, 0.5655, 0.6747, 0.5655, 0.6747, 0.5655, 0.6747, 0.5655, 0.6747, 0.5655, 0.6747, 0.5655, 0.6747, 0.5655, 0.6747, 0.5655, 0.6747, 0.5655, 0.6747, 0.5655, 0.6747, 0.5655, 0.6747, 0.5655, 0.6747, 0.5655, 0.6747, 0.5655, 0.6747, 0.5655, 0.6747, 0.5655, 0.6747, 0.5655, 0.6747, 0.5655, 0.6747, 0.5655, 0.6747, 0.5655, 0.6747, 0.5655, 0.6747, 0.5655, 0.6747, 0.5655, 0.6747, 0.5655, 0.6747, 0.5655, 0.6747, 0.5655, 0.6747, 0.5655, 0.6747, 0.5655, 0.6747, 0.5655, 0.6747, 0.5655, 0.6747, 0.5655, 0.6747, 0.5655, 0.6747, 0.5655, 0.6747, 0.5655, 0.6747, 0.5655, 0.6747, 0.5655, 0.6747, 0.5655, 0.6747, 0.5655, 0.6747, 0.5655, 0.6747, 0.5655, 0.6747, 0.5655, 0.6747, 0.5655, 0.6747, 0.5655, 0.6747, 0.5655, 0.6747, 0.5655, 0.6747, 0.5655, 0.6747, 0.5655, 0.6747, 0.5655, 0.6747, 0.5655, 0.6747, 0.5655, 0.6747, 0.5655, 0.6747, 0.5655, 0.6747, 0.5655, 0.6747, 0.5655, 0.6747, 0.5655, 0.6747, 0.5655, 0.6747, 0.5655, 0.6747, 0.5655, 0.6747, 0.5655, 0.6747, 0.5655, 0.6747, 0.5655, 0.6747, 0.5655, 0.6747, 0.5655, 0.6747, 0.5655, 0.6747, 0.5655, 0.6747, 0.5655, 0.6747, 0.5655, 0.6747, 0.5655, 0.6747, 0.5655, 0.6747, 0.5655, 0.6747, 0.5655, 0.6747, 0.5655, 0.6747, 0.5655, 0.6747, 0.5655, 0.6747, 0.5655, 0.6747, 0.5655, 0.6747, 0.5655, 0.6747, 0.5655, 0.6747, 0.5655, 0.6747, 0.5655, 0.6747, 0.5655, 0.6747, 0.5655, 0.6747, 0.5655, 0.6747, 0.5655, 0.6747, 0.5655, 0.6747, 0.5655, 0.6747, 0.5655, 0.6747, 0.5655, 0.6747, 0.5655, 0.6747, 0.5655, 0.6747, 0.5655, 0.6747, 0.5655, 0.6747, 0.5655, 0.6747, 0.5655, 0.6747, 0.5655, 0.6747, 0.5655, 0.6747, 0.5655, 0.6747, 0.5655, 0.6747, 0.5655, 0.6747, 0.5655, 0.6747, 0.5655, 0.6747, 0.5655, 0.6747, 0.5655, 0.6747, 0.5655, 0.6747, 0.5655, 0.6747, 0.5655, 0.6747, 0.5655, 0.6747, 0.5655, 0.6747, 0.5655, 0.6747, 0.5655, 0.6747, 0.5655, 0.6747, 0.5655, 0.6747, 0.5655, 0.6747, 0.5655, 0.6747, 0.5655, 0.6747, 0.5655, 0.6747, 0.5655, 0.6747, 0.5655, 0.6747, 0.5655, 0.6747, 0.5655, 0.6747, 0.5655, 0.6747, 0.5655, 0.6747, 0.5655, 0.6747, 0.5655, 0.6747, 0.5655, 0.6747, 0.5655, 0.6747, 0.5655, 0.6747, 0.5655, 0.6747, 0.5655, 0.6747, 0.5655, 0.6747, 0.5655, 0.6747, 0.5655, 0.6747, 0.5655, 0.6747, 0.5655, 0.6747, 0.5655, 0.6747, 0.5655, 0.6747, 0.5655, 0.6747, 0.5655, 0.6747, 0.5655, 0.6747, 0.5655, 0.6747, 0.5655, 0.6747, 0.5655, 0.6747, 0.5655, 0.6747, 0.5655, 0.6747, 0.5655, 0.6747, 0.5655, 0.6747, 0.5655, 0.6747, 0.5655, 0.6747, 0.5655, 0.6747, 0.5655, 0.6747, 0.5655, 0.6747, 0.5655, 0.6747, 0.5655, 0.6747, 0.5655, 0.6747, 0.5655, 0.6747, 0.5655, 0.6747, 0.5655, 0.6747, 0.5655, 0.6747, 0.5655, 0.6747, 0.5655, 0.6747, 0.5655, 0.6747, 0.5655, 0.6747, 0.5655, 0.6747, 0.5655, 0.6747, 0.5655, 0.6747, 0.5655, 0.6747, 0.5655, 0.6747, 0.5655, 0.6747, 0.5655, 0.6747, 0.5655, 0.6747, 0.5655, 0.6747, 0.5655, 0.6747, 0.5655, 0.6747, 0.5655, 0.6747, 0.5655, 0.6747, 0.5655, 0.6747, 0.5655, 0.6747, 0.5655, 0.6747, 0.5655, 0.6747, 0.5655, 0.6747, 0.5655, 0.6747, 0.5655, 0.6747, 0.5655, 0.6747, 0.5655, 0.6747, 0.5655, 0.6747, 0.5655, 0.6747, 0.5655, 0.6747, 0.5655, 0.6747, 0.5655, 0.6747, 0.5655, 0.6747, 0.5655, 0.6747, 0.5655, 0.6747, 0.5692, 0.6759, 0.5692, 0.6759, 0.5692, 0.6759, 0.5692, 0.6759, 0.5692, 0.6759, 0.5692, 0.6759, 0.5692, 0.6759, 0.5692, 0.6759, 0.5692, 0.6759, 0.5692, 0.6759, 0.5692, 0.6759, 0.5692, 0.6759, 0.5692, 0.6759, 0.5692, 0.6759, 0.5692, 0.6759, 0.5692, 0.6759, 0.5692, 0.6759, 0.5692, 0.6759, 0.5692, 0.6759, 0.5692, 0.6759, 0.5692, 0.6759, 0.5692, 0.6759, 0.5692, 0.6759, 0.5692, 0.6759, 0.5679, 0.8051, 0.5679, 0.8051, 0.5679, 0.8051, 0.5679, 0.8051, 0.5679, 0.8051, 0.5679, 0.8051, 0.5679, 0.8051, 0.5679, 0.8051, 0.5679, 0.8051, 0.5679, 0.8051, 0.5679, 0.8051, 0.5679, 0.8051, 0.5679, 0.8051, 0.5679, 0.8051, 0.5679, 0.8051, 0.5679, 0.8051, 0.5679, 0.8051, 0.5679, 0.8051, 0.5679, 0.8051, 0.5679, 0.8051, 0.5679, 0.8051, 0.5679, 0.8051, 0.5679, 0.8051, 0.5679, 0.8051, 0.5679, 0.8051, 0.5679, 0.8051, 0.5679, 0.8051, 0.5679, 0.8051, 0.5679, 0.8051, 0.5679, 0.8051, 0.5679, 0.8051, 0.5679, 0.8051, 0.5679, 0.8051, 0.5679, 0.8051, 0.5679, 0.8051, 0.5679, 0.8051, 0.5679, 0.8051, 0.5679, 0.8051, 0.5679, 0.8051, 0.5679, 0.8051, 0.5679, 0.8051, 0.5679, 0.8051, 0.5679, 0.8051, 0.5679, 0.8051, 0.5679, 0.8051, 0.5679, 0.8051, 0.5679, 0.8051, 0.5679, 0.8051, 0.8165, 0.6796, 0.8165, 0.6796, 0.8165, 0.6796, 0.8165, 0.6796, 0.814, 0.6821, 0.814, 0.6821, 0.814, 0.6821, 0.814, 0.6821, 0.8165, 0.6796, 0.8165, 0.6796, 0.8165, 0.6796, 0.8165, 0.6796, 0.8165, 0.6796, 0.8165, 0.6796, 0.8165, 0.6796, 0.8165, 0.6796, 0.8165, 0.6796, 0.8165, 0.6796, 0.8165, 0.6796, 0.8165, 0.6796, 0.814, 0.6772, 0.814, 0.6772, 0.814, 0.6772, 0.814, 0.6772, 0.8165, 0.6796, 0.8165, 0.6796, 0.8165, 0.6796, 0.8165, 0.6796, 0.8165, 0.6796, 0.8165, 0.6796, 0.8165, 0.6796, 0.8165, 0.6796, 0.814, 0.6821, 0.814, 0.6821, 0.814, 0.6821, 0.814, 0.6821, 0.814, 0.6821, 0.814, 0.6821, 0.814, 0.6821, 0.814, 0.6821, 0.8165, 0.6796, 0.8165, 0.6796, 0.8165, 0.6796, 0.8165, 0.6796, 0.814, 0.6821, 0.814, 0.6821, 0.814, 0.6821, 0.814, 0.6821, 0.5722, 0.6846, 0.5722, 0.6846, 0.5722, 0.6846, 0.5722, 0.6846, 0.5722, 0.6846, 0.5722, 0.6846, 0.5722, 0.6846, 0.5722, 0.6846, 0.8124, 0.6784, 0.8124, 0.6784, 0.8124, 0.6784, 0.8124, 0.6784, 0.8124, 0.6784, 0.8124, 0.6784, 0.8124, 0.6784, 0.8124, 0.6784, 0.6699, 0.8002, 0.5988, 0.8002, 0.5988, 0.8002, 0.6699, 0.8002, 0.5722, 0.6846, 0.5722, 0.6846, 0.5722, 0.6846, 0.5722, 0.6846, 0.5722, 0.6846, 0.5722, 0.6846, 0.5722, 0.6846, 0.5722, 0.6846, 0.5722, 0.6846, 0.5722, 0.6846, 0.5722, 0.6846, 0.5722, 0.6846, 0.8124, 0.6784, 0.8124, 0.6784, 0.8124, 0.6784, 0.8124, 0.6784, 0.5722, 0.6846, 0.5722, 0.6846, 0.5722, 0.6846, 0.5722, 0.6846, 0.8124, 0.6784, 0.8124, 0.6784, 0.8124, 0.6784, 0.8124, 0.6784, 0.8124, 0.6784, 0.8124, 0.6784, 0.8124, 0.6784, 0.8124, 0.6784, 0.8124, 0.6784, 0.8124, 0.6784, 0.8124, 0.6784, 0.8124, 0.6784, 0.5722, 0.6846, 0.5722, 0.6846, 0.5722, 0.6846, 0.5722, 0.6846, 0.8124, 0.6784, 0.8124, 0.6784, 0.8124, 0.6784, 0.8124, 0.6784, 0.5722, 0.6846, 0.5722, 0.6846, 0.5722, 0.6846, 0.5722, 0.6846, 0.8124, 0.6784, 0.8124, 0.6784, 0.8124, 0.6784, 0.8124, 0.6784, 0.5941, 0.8002, 0.5814, 0.8002, 0.5941, 0.8002, 0.6448, 0.8002, 0.5722, 0.6846, 0.5722, 0.6846, 0.5722, 0.6846, 0.5722, 0.6846, 0.5722, 0.6846, 0.5722, 0.6846, 0.5722, 0.6846, 0.5722, 0.6846, 0.5722, 0.6846, 0.5722, 0.6846, 0.5722, 0.6846, 0.5722, 0.6846, 0.0, 0.0, 0.0, 0.0, 0.0, 0.0, 0.0, 0.0, 0.8165, 0.6796, 0.8165, 0.6796, 0.814, 0.6821, 0.8165, 0.6796, 0.8207, 0.6846, 0.8207, 0.6846, 0.8207, 0.6846, 0.8207, 0.6846, 0.8207, 0.6846, 0.8207, 0.6846, 0.8207, 0.6846, 0.8207, 0.6846, 0.5722, 0.6846, 0.5722, 0.6846, 0.5722, 0.6846, 0.5722, 0.6846, 0.5722, 0.6846, 0.5722, 0.6846, 0.5722, 0.6846, 0.5722, 0.6846, 0.5722, 0.6846, 0.5722, 0.6846, 0.5722, 0.6846, 0.5722, 0.6846, 0.5722, 0.6846, 0.5722, 0.6846, 0.5722, 0.6846, 0.5722, 0.6846, 0.5722, 0.6846, 0.5722, 0.6846, 0.5722, 0.6846, 0.5722, 0.6846, 0.5722, 0.6846, 0.5722, 0.6846, 0.5722, 0.6846, 0.5722, 0.6846, 0.5728, 0.8002, 0.5728, 0.8002, 0.5728, 0.8002, 0.5728, 0.8002, 0.5728, 0.8002, 0.5728, 0.8002, 0.5728, 0.8002, 0.5728, 0.8002, 0.5728, 0.8002, 0.5728, 0.8002, 0.5728, 0.8002, 0.5728, 0.8002, 0.5728, 0.8002, 0.5728, 0.8002, 0.5728, 0.8002, 0.5728, 0.8002, 0.5728, 0.8002, 0.5728, 0.8002, 0.5728, 0.8002, 0.5728, 0.8002, 0.5728, 0.8002, 0.5728, 0.8002, 0.5728, 0.8002, 0.5728, 0.8002, 0.5728, 0.8002, 0.5728, 0.8002, 0.5728, 0.8002, 0.5728, 0.8002, 0.5728, 0.8002, 0.5728, 0.8002, 0.5728, 0.8002, 0.5728, 0.8002, 0.5728, 0.8002, 0.5728, 0.8002, 0.5728, 0.8002, 0.5728, 0.8002, 0.5728, 0.8002, 0.5728, 0.8002, 0.5728, 0.8002, 0.5728, 0.8002, 0.5728, 0.8002, 0.5728, 0.8002, 0.5728, 0.8002, 0.5728, 0.8002, 0.5728, 0.8002, 0.5728, 0.8002, 0.5728, 0.8002, 0.5728, 0.8002, 0.5728, 0.8002, 0.5728, 0.8002, 0.5728, 0.8002, 0.5728, 0.8002, 0.5728, 0.8002, 0.5728, 0.8002, 0.5728, 0.8002, 0.5728, 0.8002, 0.8165, 0.6796, 0.8165, 0.6796, 0.8165, 0.6796, 0.8165, 0.6796, 0.8165, 0.6796, 0.8165, 0.6796, 0.8165, 0.6796, 0.8165, 0.6796, 0.5728, 0.8002, 0.5728, 0.8002, 0.5728, 0.8002, 0.5728, 0.8002, 0.5728, 0.8002, 0.5728, 0.8002, 0.5728, 0.8002, 0.5728, 0.8002, 0.5728, 0.8002, 0.5728, 0.8002, 0.5728, 0.8002, 0.5728, 0.8002, 0.5728, 0.8002, 0.5728, 0.8002, 0.5728, 0.8002, 0.5728, 0.8002, 0.5941, 0.8002, 0.6448, 0.8002, 0.6959, 0.8002, 0.5728, 0.8002, 0.6448, 0.8002, 0.5941, 0.8002, 0.5728, 0.8002, 0.6959, 0.8002, 0.5941, 0.8002, 0.5814, 0.8002, 0.5728, 0.8002, 0.5728, 0.8002, 0.5814, 0.8002, 0.5941, 0.8002, 0.5728, 0.8002, 0.5728, 0.8002, 0.8124, 0.6784, 0.8124, 0.6784, 0.8124, 0.6784, 0.8124, 0.6784, 0.8124, 0.6784, 0.8124, 0.6784, 0.8124, 0.6784, 0.8124, 0.6784, 0.5722, 0.6846, 0.5722, 0.6846, 0.5722, 0.6846, 0.5722, 0.6846, 0.5722, 0.6846, 0.5722, 0.6846, 0.5722, 0.6846, 0.5722, 0.6846, 0.6699, 0.8002, 0.5988, 0.8002, 0.5728, 0.8002, 0.6959, 0.8002, 0.6699, 0.8002, 0.6699, 0.8002, 0.6959, 0.8002, 0.6959, 0.8002, 0.5988, 0.8002, 0.5988, 0.8002, 0.5728, 0.8002, 0.5728, 0.8002, 0.5988, 0.8002, 0.6699, 0.8002, 0.6959, 0.8002, 0.5728, 0.8002, 0.8124, 0.6784, 0.8124, 0.6784, 0.8124, 0.6784, 0.8124, 0.6784, 0.8124, 0.6784, 0.8124, 0.6784, 0.8124, 0.6784, 0.8124, 0.6784, 0.5722, 0.6846, 0.5722, 0.6846, 0.5722, 0.6846, 0.5722, 0.6846, 0.8207, 0.6846, 0.8207, 0.6846, 0.8207, 0.6846, 0.8207, 0.6846, 0.8165, 0.6796, 0.8165, 0.6796, 0.8165, 0.6796, 0.8165, 0.6796, 0.5728, 0.8002, 0.5728, 0.8002, 0.5728, 0.8002, 0.5728, 0.8002, 0.5728, 0.8002, 0.5728, 0.8002, 0.5728, 0.8002, 0.5728, 0.8002, 0.8165, 0.6796, 0.8165, 0.6796, 0.8165, 0.6796, 0.8165, 0.6796, 0.8165, 0.6796, 0.8165, 0.6796, 0.8165, 0.6796, 0.8165, 0.6796, 0.8165, 0.6796, 0.8165, 0.6796, 0.8165, 0.6796, 0.8165, 0.6796, 0.8165, 0.6796, 0.8165, 0.6796, 0.8165, 0.6796, 0.8165, 0.6796, 0.5728, 0.8002, 0.5728, 0.8002, 0.5728, 0.8002, 0.5728, 0.8002, 0.5728, 0.8002, 0.5728, 0.8002, 0.5728, 0.8002, 0.5728, 0.8002, 0.5728, 0.8002, 0.5728, 0.8002, 0.5728, 0.8002, 0.5728, 0.8002, 0.5728, 0.8002, 0.5728, 0.8002, 0.5728, 0.8002, 0.5728, 0.8002, 0.5728, 0.8002, 0.5728, 0.8002, 0.5728, 0.8002, 0.5728, 0.8002, 0.8165, 0.6796, 0.8165, 0.6796, 0.8165, 0.6796, 0.8165, 0.6796, 0.5728, 0.8002, 0.5728, 0.8002, 0.5728, 0.8002, 0.5728, 0.8002, 0.5728, 0.8002, 0.5728, 0.8002, 0.5728, 0.8002, 0.5728, 0.8002, 0.8165, 0.6796, 0.8165, 0.6796, 0.8165, 0.6796, 0.8165, 0.6796, 0.8165, 0.6796, 0.8165, 0.6796, 0.8165, 0.6796, 0.8165, 0.6796, 0.8165, 0.6796, 0.8165, 0.6796, 0.8165, 0.6796, 0.8165, 0.6796, 0.6959, 0.6772, 0.6959, 0.6772, 0.6959, 0.6772, 0.6959, 0.6772, 0.6959, 0.6772, 0.6959, 0.6772, 0.6959, 0.6772, 0.6959, 0.6772, 0.5728, 0.8002, 0.5728, 0.8002, 0.5728, 0.8002, 0.5728, 0.8002, 0.8165, 0.6796, 0.8165, 0.6796, 0.8165, 0.6796, 0.8165, 0.6796, 0.5728, 0.8002, 0.5728, 0.8002, 0.5728, 0.8002, 0.5728, 0.8002, 0.8165, 0.6796, 0.8165, 0.6796, 0.8165, 0.6796, 0.8165, 0.6796, 0.564, 0.8076, 0.564, 0.8076, 0.564, 0.8076, 0.564, 0.8076, 0.564, 0.8076, 0.564, 0.8076, 0.564, 0.8076, 0.564, 0.8076, 0.564, 0.8076, 0.564, 0.8076, 0.564, 0.8076, 0.564, 0.8076, 0.564, 0.8076, 0.564, 0.8076, 0.564, 0.8076, 0.564, 0.8076, 0.564, 0.8076, 0.564, 0.8076, 0.564, 0.8076, 0.564, 0.8076, 0.564, 0.8076, 0.564, 0.8076, 0.564, 0.8076, 0.564, 0.8076, 0.564, 0.8076, 0.564, 0.8076, 0.564, 0.8076, 0.564, 0.8076, 0.564, 0.8076, 0.564, 0.8076, 0.564, 0.8076, 0.564, 0.8076, 0.564, 0.8076, 0.564, 0.8076, 0.564, 0.8076, 0.564, 0.8076, 0.564, 0.8076, 0.564, 0.8076, 0.564, 0.8076, 0.564, 0.8076, 0.564, 0.8076, 0.564, 0.8076, 0.564, 0.8076, 0.564, 0.8076, 0.564, 0.8076, 0.564, 0.8076, 0.564, 0.8076, 0.564, 0.8076, 0.564, 0.8076, 0.564, 0.8076, 0.564, 0.8076, 0.564, 0.8076, 0.564, 0.8076, 0.564, 0.8076, 0.564, 0.8076, 0.564, 0.8076, 0.5664, 0.6772, 0.5664, 0.6772, 0.5664, 0.6772, 0.5664, 0.6772, 0.5664, 0.6772, 0.5664, 0.6772, 0.5664, 0.6772, 0.5664, 0.6772, 0.5664, 0.6772, 0.5664, 0.6772, 0.5664, 0.6772, 0.5664, 0.6772, 0.5664, 0.6772, 0.5664, 0.6772, 0.5664, 0.6772, 0.5664, 0.6772, 0.5664, 0.6772, 0.5664, 0.6772, 0.5664, 0.6772, 0.5664, 0.6772, 0.5664, 0.6772, 0.5664, 0.6772, 0.5664, 0.6772, 0.5664, 0.6772, 0.9356, 0.6821, 0.9356, 0.6821, 0.9356, 0.6821, 0.9356, 0.6821, 0.9356, 0.6821, 0.9356, 0.6821, 0.9356, 0.6821, 0.9356, 0.6821, 0.9356, 0.6821, 0.9356, 0.6821, 0.9356, 0.6821, 0.9356, 0.6821, 0.9356, 0.6821, 0.9356, 0.6821, 0.9356, 0.6821, 0.9356, 0.6821, 0.9356, 0.6821, 0.9356, 0.6821, 0.9356, 0.6821, 0.9356, 0.6821, 0.9356, 0.6821, 0.9356, 0.6821, 0.9356, 0.6821, 0.9356, 0.6821, 0.9356, 0.6821, 0.9356, 0.6821, 0.9356, 0.6821, 0.9356, 0.6821, 0.9356, 0.6821, 0.9356, 0.6821, 0.9356, 0.6821, 0.9356, 0.6821, 0.9356, 0.6821, 0.9356, 0.6821, 0.9356, 0.6821, 0.9356, 0.6821, 0.9356, 0.6821, 0.9356, 0.6821, 0.9356, 0.6821, 0.9356, 0.6821, 0.9356, 0.6821, 0.9356, 0.6821, 0.9356, 0.6821, 0.9356, 0.6821, 0.9356, 0.6821, 0.9356, 0.6821, 0.9356, 0.6821, 0.9356, 0.6821, 0.9356, 0.6821, 0.9356, 0.6821, 0.9356, 0.6821, 0.9356, 0.6821, 0.9356, 0.6821, 0.9356, 0.6821, 0.9356, 0.6821, 0.9356, 0.6821, 0.9356, 0.6821, 0.9356, 0.6821, 0.9356, 0.6821, 0.9356, 0.6821, 0.9356, 0.6821, 0.9356, 0.6821, 0.9356, 0.6821, 0.9356, 0.6821, 0.9356, 0.6821, 0.9356, 0.6821, 0.9356, 0.6821, 0.9356, 0.6821, 0.9356, 0.6821, 0.9356, 0.6821, 0.9356, 0.6821, 0.9356, 0.6821, 0.9356, 0.6821, 0.9356, 0.6821, 0.9356, 0.6821, 0.9356, 0.6821, 0.9356, 0.6821, 0.9356, 0.6821, 0.9356, 0.6821, 0.9356, 0.6821, 0.9356, 0.6821, 0.9356, 0.6821, 0.9356, 0.6821, 0.9356, 0.6821, 0.9356, 0.6821, 0.9356, 0.6821, 0.9356, 0.6821, 0.9356, 0.6821, 0.9356, 0.6821, 0.9356, 0.6821, 0.9356, 0.6821, 0.9356, 0.6821, 0.9356, 0.6821, 0.9356, 0.6821, 0.9356, 0.6821, 0.9356, 0.6821, 0.9356, 0.6821, 0.9356, 0.6821, 0.9356, 0.6821, 0.9356, 0.6821, 0.9356, 0.6821, 0.9356, 0.6821, 0.9356, 0.6821, 0.9356, 0.6821, 0.9356, 0.6821, 0.9356, 0.6821, 0.9356, 0.6821, 0.9356, 0.6821, 0.9356, 0.6821, 0.9356, 0.6821, 0.9356, 0.6821, 0.9356, 0.6821, 0.9356, 0.6821, 0.9356, 0.6821, 0.9356, 0.6821, 0.9356, 0.6821, 0.9356, 0.6821, 0.9356, 0.6821, 0.9356, 0.6821, 0.9356, 0.6821, 0.9356, 0.6821, 0.9356, 0.6821, 0.9356, 0.6821, 0.9356, 0.6821, 0.9356, 0.6821, 0.9356, 0.6821, 0.9356, 0.6821, 0.9356, 0.6821, 0.9356, 0.6821, 0.9356, 0.6821, 0.9356, 0.6821, 0.9356, 0.6821, 0.9356, 0.6821, 0.9356, 0.6821, 0.9356, 0.6821, 0.9356, 0.6821, 0.9356, 0.6821, 0.9356, 0.6821, 0.9356, 0.6821, 0.9356, 0.6821, 0.9356, 0.6821, 0.9356, 0.6821, 0.9356, 0.6821, 0.9356, 0.6821, 0.9356, 0.6821, 0.9356, 0.6821, 0.9356, 0.6821, 0.9356, 0.6821, 0.9356, 0.6821, 0.9356, 0.6821, 0.9356, 0.6821, 0.9356, 0.6821, 0.9356, 0.6821, 0.9356, 0.6821, 0.9356, 0.6821, 0.9356, 0.6821, 0.9356, 0.6821, 0.9356, 0.6821, 0.9356, 0.6821, 0.9356, 0.6821, 0.9356, 0.6821, 0.9356, 0.6821, 0.9356, 0.6821, 0.9356, 0.6821, 0.9356, 0.6821, 0.9356, 0.6821, 0.9356, 0.6821, 0.9356, 0.6821, 0.9356, 0.6821, 0.9356, 0.6821, 0.9356, 0.6821, 0.9356, 0.6821, 0.9356, 0.6821, 0.9356, 0.6821, 0.9356, 0.6821, 0.9356, 0.6821, 0.9356, 0.6821, 0.9356, 0.6821, 0.9356, 0.6821, 0.9356, 0.6821, 0.9356, 0.6821, 0.9356, 0.6821, 0.9356, 0.6821, 0.9356, 0.6821, 0.9356, 0.6821, 0.9356, 0.6821, 0.9356, 0.6821, 0.9356, 0.6821, 0.9356, 0.6821, 0.9356, 0.6821, 0.9356, 0.6821, 0.9356, 0.6821, 0.9356, 0.6821, 0.9356, 0.6821, 0.9356, 0.6821, 0.9356, 0.6821, 0.9356, 0.6821, 0.9356, 0.6821, 0.9356, 0.6821, 0.9356, 0.6821, 0.9356, 0.6821, 0.9356, 0.6821, 0.9356, 0.6821, 0.9356, 0.6821, 0.9356, 0.6821, 0.9356, 0.6821, 0.9356, 0.6821, 0.9356, 0.6821, 0.9356, 0.6821, 0.9356, 0.6821, 0.9356, 0.6821, 0.9356, 0.6821, 0.9356, 0.6821, 0.9356, 0.6821, 0.9356, 0.6821, 0.9356, 0.6821, 0.9356, 0.6821, 0.9356, 0.6821, 0.9356, 0.6821, 0.9356, 0.6821, 0.9356, 0.6821, 0.9356, 0.6821, 0.9356, 0.6821, 0.9356, 0.6821, 0.9356, 0.6821, 0.9356, 0.6821, 0.9356, 0.6821, 0.9356, 0.6821, 0.9356, 0.6821, 0.9356, 0.6821, 0.9356, 0.6821, 0.9356, 0.6821, 0.9356, 0.6821, 0.9356, 0.6821, 0.9356, 0.6821, 0.9356, 0.6821, 0.9356, 0.6821])
me_cube_002.materials.append(mat_material)
me_cube_002.use_remesh_fix_poles = True
me_cube_002.use_remesh_preserve_attributes = False
me_cube_002.use_mirror_vertex_groups = False
me_cube_002.update()
me_plane_001 = bpy.data.meshes.new('Plane.001')
me_plane_001.from_pydata([(-0.04581, 0.322, 0.4653), (0.4245, 0.322, 0.4668), (-0.02058, 0.322, 0.7448), (0.4624, 0.322, 0.759), (0.02477, 0.3196, 0.6813), (0.05401, 0.3196, 0.6609), (0.02304, 0.3196, 0.7195), (0.05484, 0.3196, 0.7058), (0.0161, 0.3196, 0.6183), (0.0604, 0.3196, 0.6185), (0.07954, 0.3196, 0.6813), (0.1006, 0.3196, 0.6814), (0.0778, 0.3196, 0.7195), (0.1096, 0.3196, 0.7058), (0.08319, 0.3196, 0.6069), (0.1065, 0.3196, 0.634), (0.1257, 0.3196, 0.6198), (0.1333, 0.3196, 0.6606), (0.1485, 0.3196, 0.6093), (0.1516, 0.3196, 0.6542), (0.1329, 0.3196, 0.7249), (0.1543, 0.3196, 0.6994), (0.1576, 0.3196, 0.5559), (0.1644, 0.3196, 0.6145), (0.1795, 0.3196, 0.5632), (0.1781, 0.3196, 0.5976), (0.1622, 0.3196, 0.5203), (0.1804, 0.3196, 0.5231), (0.1722, 0.3196, 0.5016), (0.1996, 0.3196, 0.5044), (0.2001, 0.3196, 0.5276), (0.2147, 0.3196, 0.514), (0.201, 0.3196, 0.5587), (0.2229, 0.3196, 0.5308), (0.2042, 0.3196, 0.6121), (0.2183, 0.3196, 0.6034), (0.2407, 0.3196, 0.5715), (0.2758, 0.3196, 0.5637), (0.2343, 0.3196, 0.5925), (0.2585, 0.3196, 0.5888), (0.2534, 0.3196, 0.6139), (0.2795, 0.3196, 0.6107), (0.2598, 0.3196, 0.5527), (0.2699, 0.3196, 0.5349), (0.2895, 0.3196, 0.5459), (0.295, 0.3196, 0.5308), (0.2712, 0.3196, 0.5213), (0.2886, 0.3196, 0.5103), (0.2407, 0.3196, 0.5363), (0.248, 0.3196, 0.5076), (0.2868, 0.3196, 0.5852), (0.311, 0.3196, 0.5856), (0.3251, 0.3196, 0.5587), (0.3557, 0.3196, 0.5541), (0.3233, 0.3196, 0.5788), (0.347, 0.3196, 0.5692), (0.3228, 0.3196, 0.5902), (0.3415, 0.3196, 0.5861), (0.3164, 0.3196, 0.6107), (0.3424, 0.3196, 0.603), (0.3739, 0.3196, 0.5801), (0.3666, 0.3196, 0.6039), (0.378, 0.3196, 0.5514), (0.3936, 0.3196, 0.5683), (0.3233, 0.3196, 0.5482), (0.3466, 0.3196, 0.529), (0.3333, 0.3196, 0.514), (0.3497, 0.3196, 0.5153), (0.3863, 0.3196, 0.5427), (0.3607, 0.3196, 0.513), (0.02477, 0.315, 0.6813), (0.05401, 0.315, 0.6609), (0.02304, 0.315, 0.7195), (0.05484, 0.315, 0.7058), (0.0161, 0.315, 0.6183), (0.0604, 0.315, 0.6185), (0.07954, 0.315, 0.6813), (0.1006, 0.315, 0.6814), (0.0778, 0.315, 0.7195), (0.1096, 0.315, 0.7058), (0.08319, 0.315, 0.6069), (0.1065, 0.315, 0.634), (0.1257, 0.315, 0.6198), (0.1333, 0.315, 0.6606), (0.1485, 0.315, 0.6093), (0.1516, 0.315, 0.6542), (0.1329, 0.315, 0.7249), (0.1543, 0.315, 0.6994), (0.1576, 0.315, 0.5559), (0.1644, 0.315, 0.6145), (0.1795, 0.315, 0.5632), (0.1781, 0.315, 0.5976), (0.1622, 0.315, 0.5203), (0.1804, 0.315, 0.5231), (0.1722, 0.315, 0.5016), (0.1996, 0.315, 0.5044), (0.2001, 0.315, 0.5276), (0.2147, 0.315, 0.514), (0.201, 0.315, 0.5587), (0.2229, 0.315, 0.5308), (0.2042, 0.315, 0.6121), (0.2183, 0.315, 0.6034), (0.2407, 0.315, 0.5715), (0.2758, 0.315, 0.5637), (0.2343, 0.315, 0.5925), (0.2585, 0.315, 0.5888), (0.2534, 0.315, 0.6139), (0.2795, 0.315, 0.6107), (0.2598, 0.315, 0.5527), (0.2699, 0.315, 0.5349), (0.2895, 0.315, 0.5459), (0.295, 0.315, 0.5308), (0.2712, 0.315, 0.5213), (0.2886, 0.315, 0.5103), (0.2407, 0.315, 0.5363), (0.248, 0.315, 0.5076), (0.2868, 0.315, 0.5852), (0.311, 0.315, 0.5856), (0.3251, 0.315, 0.5587), (0.3557, 0.315, 0.5541), (0.3233, 0.315, 0.5788), (0.347, 0.315, 0.5692), (0.3228, 0.315, 0.5902), (0.3415, 0.315, 0.5861), (0.3164, 0.315, 0.6107), (0.3424, 0.315, 0.603), (0.3739, 0.315, 0.5801), (0.3666, 0.315, 0.6039), (0.378, 0.315, 0.5514), (0.3936, 0.315, 0.5683), (0.3233, 0.315, 0.5482), (0.3466, 0.315, 0.529), (0.3333, 0.315, 0.514), (0.3497, 0.315, 0.5153), (0.3863, 0.315, 0.5427), (0.3607, 0.315, 0.513), (-0.02058, 0.318, 0.7448), (-0.04581, 0.318, 0.4653), (0.4245, 0.318, 0.4668), (0.4624, 0.318, 0.759), (-0.002176, 0.3229, 0.7496), (0.02707, 0.3229, 0.7293), (0.1733, 0.4185, 0.8999), (0.2051, 0.4185, 0.8862), (0.2082, 0.4185, 0.9183), (0.24, 0.4185, 0.9046), (0.4051, 0.3229, 0.7222), (0.44, 0.3229, 0.7406)], [], [(0, 2, 3, 1), (4, 6, 7, 5), (5, 9, 8, 4), (10, 12, 13, 11), (11, 15, 14, 10), (13, 17, 16, 11), (17, 19, 18, 16), (17, 20, 21, 19), (23, 25, 24, 22), (24, 27, 26, 22), (27, 29, 28, 26), (27, 30, 31, 29), (30, 32, 33, 31), (32, 34, 35, 33), (36, 38, 39, 37), (38, 40, 41, 39), (37, 43, 42, 36), (37, 44, 45, 43), (45, 47, 46, 43), (47, 49, 48, 46), (41, 51, 50, 39), (52, 54, 55, 53), (54, 56, 57, 55), (56, 58, 59, 57), (59, 61, 60, 57), (55, 63, 62, 53), (53, 65, 64, 52), (65, 67, 66, 64), (65, 68, 69, 67), (70, 71, 73, 72), (71, 70, 74, 75), (76, 77, 79, 78), (77, 76, 80, 81), (79, 77, 82, 83), (83, 82, 84, 85), (83, 85, 87, 86), (89, 88, 90, 91), (90, 88, 92, 93), (93, 92, 94, 95), (93, 95, 97, 96), (96, 97, 99, 98), (98, 99, 101, 100), (102, 103, 105, 104), (104, 105, 107, 106), (103, 102, 108, 109), (103, 109, 111, 110), (111, 109, 112, 113), (113, 112, 114, 115), (107, 105, 116, 117), (118, 119, 121, 120), (120, 121, 123, 122), (122, 123, 125, 124), (125, 123, 126, 127), (121, 119, 128, 129), (119, 118, 130, 131), (131, 130, 132, 133), (131, 133, 135, 134), (60, 61, 127, 126), (19, 21, 87, 85), (61, 59, 125, 127), (42, 43, 109, 108), (23, 22, 88, 89), (57, 60, 126, 123), (24, 25, 91, 90), (62, 63, 129, 128), (36, 42, 108, 102), (25, 23, 89, 91), (63, 55, 121, 129), (45, 44, 110, 111), (6, 4, 70, 72), (53, 62, 128, 119), (44, 37, 103, 110), (27, 24, 90, 93), (5, 7, 73, 71), (65, 53, 119, 131), (22, 26, 92, 88), (7, 6, 72, 73), (52, 64, 130, 118), (47, 45, 111, 113), (28, 29, 95, 94), (8, 9, 75, 74), (66, 67, 133, 132), (43, 46, 112, 109), (9, 5, 71, 75), (48, 49, 115, 114), (26, 28, 94, 92), (4, 8, 74, 70), (64, 66, 132, 130), (49, 47, 113, 115), (12, 10, 76, 78), (69, 68, 134, 135), (46, 48, 114, 112), (30, 27, 93, 96), (68, 65, 131, 134), (50, 51, 117, 116), (29, 31, 97, 95), (67, 69, 135, 133), (51, 41, 107, 117), (13, 12, 78, 79), (39, 50, 116, 105), (32, 30, 96, 98), (14, 15, 81, 80), (31, 33, 99, 97), (15, 11, 77, 81), (35, 34, 100, 101), (10, 14, 80, 76), (54, 52, 118, 120), (34, 32, 98, 100), (33, 35, 101, 99), (17, 13, 79, 83), (11, 16, 82, 77), (56, 54, 120, 122), (18, 19, 85, 84), (55, 57, 123, 121), (38, 36, 102, 104), (59, 58, 124, 125), (37, 39, 105, 103), (16, 18, 84, 82), (58, 56, 122, 124), (41, 40, 106, 107), (21, 20, 86, 87), (40, 38, 104, 106), (20, 17, 83, 86), (137, 138, 139, 136), (1, 3, 139, 138), (2, 0, 137, 136), (3, 2, 136, 139), (0, 1, 138, 137), (140, 141, 143, 142), (142, 143, 145, 144), (145, 143, 146, 147)])
_uv = me_plane_001.uv_layers.new(name='UVMap')
_uv.uv.foreach_set('vector', [0.9454, 0.8101, 0.9454, 0.8101, 0.9454, 0.8101, 0.9454, 0.8101, 0.9356, 0.6821, 0.9356, 0.6821, 0.9356, 0.6821, 0.9356, 0.6821, 0.9356, 0.6821, 0.9356, 0.6821, 0.9356, 0.6821, 0.9356, 0.6821, 0.9356, 0.6821, 0.9356, 0.6821, 0.9356, 0.6821, 0.9356, 0.6821, 0.9356, 0.6821, 0.9356, 0.6821, 0.9356, 0.6821, 0.9356, 0.6821, 0.9356, 0.6821, 0.9356, 0.6821, 0.9356, 0.6821, 0.9356, 0.6821, 0.9356, 0.6821, 0.9356, 0.6821, 0.9356, 0.6821, 0.9356, 0.6821, 0.9356, 0.6821, 0.9356, 0.6821, 0.9356, 0.6821, 0.9356, 0.6821, 0.9356, 0.6821, 0.9356, 0.6821, 0.9356, 0.6821, 0.9356, 0.6821, 0.9356, 0.6821, 0.9356, 0.6821, 0.9356, 0.6821, 0.9356, 0.6821, 0.9356, 0.6821, 0.9356, 0.6821, 0.9356, 0.6821, 0.9356, 0.6821, 0.9356, 0.6821, 0.9356, 0.6821, 0.9356, 0.6821, 0.9356, 0.6821, 0.9356, 0.6821, 0.9356, 0.6821, 0.9356, 0.6821, 0.9356, 0.6821, 0.9356, 0.6821, 0.9356, 0.6821, 0.9356, 0.6821, 0.9356, 0.6821, 0.9356, 0.6821, 0.9356, 0.6821, 0.9356, 0.6821, 0.9356, 0.6821, 0.9356, 0.6821, 0.9356, 0.6821, 0.9356, 0.6821, 0.9356, 0.6821, 0.9356, 0.6821, 0.9356, 0.6821, 0.9356, 0.6821, 0.9356, 0.6821, 0.9356, 0.6821, 0.9356, 0.6821, 0.9356, 0.6821, 0.9356, 0.6821, 0.9356, 0.6821, 0.9356, 0.6821, 0.9356, 0.6821, 0.9356, 0.6821, 0.9356, 0.6821, 0.9356, 0.6821, 0.9356, 0.6821, 0.9356, 0.6821, 0.9356, 0.6821, 0.9356, 0.6821, 0.9356, 0.6821, 0.9356, 0.6821, 0.9356, 0.6821, 0.9356, 0.6821, 0.9356, 0.6821, 0.9356, 0.6821, 0.9356, 0.6821, 0.9356, 0.6821, 0.9356, 0.6821, 0.9356, 0.6821, 0.9356, 0.6821, 0.9356, 0.6821, 0.9356, 0.6821, 0.9356, 0.6821, 0.9356, 0.6821, 0.9356, 0.6821, 0.9356, 0.6821, 0.9356, 0.6821, 0.9356, 0.6821, 0.9356, 0.6821, 0.9356, 0.6821, 0.9356, 0.6821, 0.9356, 0.6821, 0.9356, 0.6821, 0.9356, 0.6821, 0.9356, 0.6821, 0.9356, 0.6821, 0.9356, 0.6821, 0.9356, 0.6821, 0.9356, 0.6821, 0.9356, 0.6821, 0.9356, 0.6821, 0.9356, 0.6821, 0.9356, 0.6821, 0.9356, 0.6821, 0.9356, 0.6821, 0.9356, 0.6821, 0.9356, 0.6821, 0.9356, 0.6821, 0.9356, 0.6821, 0.9356, 0.6821, 0.9356, 0.6821, 0.9356, 0.6821, 0.9356, 0.6821, 0.9356, 0.6821, 0.9356, 0.6821, 0.9356, 0.6821, 0.9356, 0.6821, 0.9356, 0.6821, 0.9356, 0.6821, 0.9356, 0.6821, 0.9356, 0.6821, 0.9356, 0.6821, 0.9356, 0.6821, 0.9356, 0.6821, 0.9356, 0.6821, 0.9356, 0.6821, 0.9356, 0.6821, 0.9356, 0.6821, 0.9356, 0.6821, 0.9356, 0.6821, 0.9356, 0.6821, 0.9356, 0.6821, 0.9356, 0.6821, 0.9356, 0.6821, 0.9356, 0.6821, 0.9356, 0.6821, 0.9356, 0.6821, 0.9356, 0.6821, 0.9356, 0.6821, 0.9356, 0.6821, 0.9356, 0.6821, 0.9356, 0.6821, 0.9356, 0.6821, 0.9356, 0.6821, 0.9356, 0.6821, 0.9356, 0.6821, 0.9356, 0.6821, 0.9356, 0.6821, 0.9356, 0.6821, 0.9356, 0.6821, 0.9356, 0.6821, 0.9356, 0.6821, 0.9356, 0.6821, 0.9356, 0.6821, 0.9356, 0.6821, 0.9356, 0.6821, 0.9356, 0.6821, 0.9356, 0.6821, 0.9356, 0.6821, 0.9356, 0.6821, 0.9356, 0.6821, 0.9356, 0.6821, 0.9356, 0.6821, 0.9356, 0.6821, 0.9356, 0.6821, 0.9356, 0.6821, 0.9356, 0.6821, 0.9356, 0.6821, 0.9356, 0.6821, 0.9356, 0.6821, 0.9356, 0.6821, 0.9356, 0.6821, 0.9356, 0.6821, 0.9356, 0.6821, 0.9356, 0.6821, 0.9356, 0.6821, 0.9356, 0.6821, 0.9356, 0.6821, 0.9356, 0.6821, 0.9356, 0.6821, 0.9356, 0.6821, 0.9356, 0.6821, 0.9356, 0.6821, 0.9356, 0.6821, 0.9356, 0.6821, 0.9356, 0.6821, 0.9356, 0.6821, 0.9356, 0.6821, 0.9356, 0.6821, 0.9356, 0.6821, 0.9356, 0.6821, 0.9356, 0.6821, 0.9356, 0.6821, 0.9356, 0.6821, 0.9356, 0.6821, 0.9356, 0.6821, 0.9356, 0.6821, 0.9356, 0.6821, 0.9356, 0.6821, 0.9356, 0.6821, 0.9356, 0.6821, 0.9356, 0.6821, 0.9356, 0.6821, 0.9356, 0.6821, 0.9356, 0.6821, 0.9356, 0.6821, 0.9356, 0.6821, 0.9356, 0.6821, 0.9356, 0.6821, 0.9356, 0.6821, 0.9356, 0.6821, 0.9356, 0.6821, 0.9356, 0.6821, 0.9356, 0.6821, 0.9356, 0.6821, 0.9356, 0.6821, 0.9356, 0.6821, 0.9356, 0.6821, 0.9356, 0.6821, 0.9356, 0.6821, 0.9356, 0.6821, 0.9356, 0.6821, 0.9356, 0.6821, 0.9356, 0.6821, 0.9356, 0.6821, 0.9356, 0.6821, 0.9356, 0.6821, 0.9356, 0.6821, 0.9356, 0.6821, 0.9356, 0.6821, 0.9356, 0.6821, 0.9356, 0.6821, 0.9356, 0.6821, 0.9356, 0.6821, 0.9356, 0.6821, 0.9356, 0.6821, 0.9356, 0.6821, 0.9356, 0.6821, 0.9356, 0.6821, 0.9356, 0.6821, 0.9356, 0.6821, 0.9356, 0.6821, 0.9356, 0.6821, 0.9356, 0.6821, 0.9356, 0.6821, 0.9356, 0.6821, 0.9356, 0.6821, 0.9356, 0.6821, 0.9356, 0.6821, 0.9356, 0.6821, 0.9356, 0.6821, 0.9356, 0.6821, 0.9356, 0.6821, 0.9356, 0.6821, 0.9356, 0.6821, 0.9356, 0.6821, 0.9356, 0.6821, 0.9356, 0.6821, 0.9356, 0.6821, 0.9356, 0.6821, 0.9356, 0.6821, 0.9356, 0.6821, 0.9356, 0.6821, 0.9356, 0.6821, 0.9356, 0.6821, 0.9356, 0.6821, 0.9356, 0.6821, 0.9356, 0.6821, 0.9356, 0.6821, 0.9356, 0.6821, 0.9356, 0.6821, 0.9356, 0.6821, 0.9356, 0.6821, 0.9356, 0.6821, 0.9356, 0.6821, 0.9356, 0.6821, 0.9356, 0.6821, 0.9356, 0.6821, 0.9356, 0.6821, 0.9356, 0.6821, 0.9356, 0.6821, 0.9356, 0.6821, 0.9356, 0.6821, 0.9356, 0.6821, 0.9356, 0.6821, 0.9356, 0.6821, 0.9356, 0.6821, 0.9356, 0.6821, 0.9356, 0.6821, 0.9356, 0.6821, 0.9356, 0.6821, 0.9356, 0.6821, 0.9356, 0.6821, 0.9356, 0.6821, 0.9356, 0.6821, 0.9356, 0.6821, 0.9356, 0.6821, 0.9356, 0.6821, 0.9356, 0.6821, 0.9356, 0.6821, 0.9356, 0.6821, 0.9356, 0.6821, 0.9356, 0.6821, 0.9356, 0.6821, 0.9356, 0.6821, 0.9356, 0.6821, 0.9356, 0.6821, 0.9356, 0.6821, 0.9356, 0.6821, 0.9356, 0.6821, 0.9356, 0.6821, 0.9356, 0.6821, 0.9356, 0.6821, 0.9356, 0.6821, 0.9356, 0.6821, 0.9356, 0.6821, 0.9356, 0.6821, 0.9356, 0.6821, 0.9356, 0.6821, 0.9356, 0.6821, 0.9356, 0.6821, 0.9356, 0.6821, 0.9356, 0.6821, 0.9356, 0.6821, 0.9356, 0.6821, 0.9356, 0.6821, 0.9356, 0.6821, 0.9356, 0.6821, 0.9356, 0.6821, 0.9356, 0.6821, 0.9356, 0.6821, 0.9356, 0.6821, 0.9356, 0.6821, 0.9356, 0.6821, 0.9356, 0.6821, 0.9356, 0.6821, 0.9356, 0.6821, 0.9356, 0.6821, 0.9356, 0.6821, 0.9356, 0.6821, 0.9356, 0.6821, 0.9356, 0.6821, 0.9356, 0.6821, 0.9356, 0.6821, 0.9356, 0.6821, 0.9356, 0.6821, 0.9356, 0.6821, 0.9356, 0.6821, 0.9356, 0.6821, 0.9356, 0.6821, 0.9356, 0.6821, 0.9356, 0.6821, 0.9356, 0.6821, 0.9356, 0.6821, 0.9356, 0.6821, 0.9356, 0.6821, 0.9356, 0.6821, 0.9356, 0.6821, 0.9356, 0.6821, 0.9356, 0.6821, 0.9356, 0.6821, 0.9356, 0.6821, 0.9356, 0.6821, 0.9356, 0.6821, 0.9356, 0.6821, 0.9356, 0.6821, 0.9356, 0.6821, 0.9356, 0.6821, 0.9356, 0.6821, 0.9356, 0.6821, 0.9356, 0.6821, 0.9356, 0.6821, 0.9356, 0.6821, 0.9356, 0.6821, 0.9356, 0.6821, 0.9356, 0.6821, 0.9356, 0.6821, 0.9356, 0.6821, 0.9356, 0.6821, 0.9356, 0.6821, 0.9356, 0.6821, 0.9356, 0.6821, 0.9356, 0.6821, 0.9356, 0.6821, 0.9356, 0.6821, 0.9356, 0.6821, 0.9356, 0.6821, 0.9356, 0.6821, 0.9356, 0.6821, 0.9356, 0.6821, 0.9356, 0.6821, 0.9356, 0.6821, 0.9356, 0.6821, 0.9356, 0.6821, 0.9356, 0.6821, 0.9356, 0.6821, 0.9356, 0.6821, 0.9356, 0.6821, 0.9356, 0.6821, 0.9356, 0.6821, 0.9356, 0.6821, 0.9356, 0.6821, 0.9356, 0.6821, 0.9356, 0.6821, 0.9356, 0.6821, 0.9356, 0.6821, 0.9356, 0.6821, 0.9356, 0.6821, 0.9356, 0.6821, 0.9356, 0.6821, 0.9356, 0.6821, 0.9356, 0.6821, 0.9356, 0.6821, 0.9356, 0.6821, 0.9356, 0.6821, 0.9356, 0.6821, 0.9356, 0.6821, 0.9356, 0.6821, 0.9356, 0.6821, 0.9356, 0.6821, 0.9356, 0.6821, 0.9356, 0.6821, 0.9356, 0.6821, 0.9356, 0.6821, 0.9356, 0.6821, 0.9356, 0.6821, 0.9356, 0.6821, 0.9356, 0.6821, 0.9356, 0.6821, 0.9356, 0.6821, 0.9356, 0.6821, 0.9356, 0.6821, 0.9356, 0.6821, 0.9356, 0.6821, 0.9356, 0.6821, 0.9356, 0.6821, 0.9356, 0.6821, 0.9356, 0.6821, 0.9356, 0.6821, 0.9356, 0.6821, 0.9356, 0.6821, 0.9356, 0.6821, 0.9356, 0.6821, 0.9356, 0.6821, 0.9356, 0.6821, 0.9356, 0.6821, 0.9356, 0.6821, 0.9356, 0.6821, 0.9356, 0.6821, 0.9356, 0.6821, 0.9356, 0.6821, 0.9356, 0.6821, 0.9356, 0.6821, 0.9356, 0.6821, 0.9356, 0.6821, 0.9356, 0.6821, 0.9356, 0.6821, 0.9356, 0.6821, 0.9356, 0.6821, 0.9356, 0.6821, 0.9356, 0.6821, 0.9356, 0.6821, 0.9356, 0.6821, 0.9356, 0.6821, 0.9356, 0.6821, 0.9356, 0.6821, 0.9356, 0.6821, 0.9356, 0.6821, 0.9356, 0.6821, 0.9356, 0.6821, 0.9356, 0.6821, 0.9356, 0.6821, 0.9356, 0.6821, 0.9356, 0.6821, 0.9356, 0.6821, 0.9356, 0.6821, 0.9356, 0.6821, 0.9356, 0.6821, 0.9356, 0.6821, 0.9454, 0.8101, 0.9454, 0.8101, 0.9454, 0.8101, 0.9454, 0.8101, 0.9454, 0.8101, 0.9454, 0.8101, 0.9454, 0.8101, 0.9454, 0.8101, 0.9454, 0.8101, 0.9454, 0.8101, 0.9454, 0.8101, 0.9454, 0.8101, 0.9454, 0.8101, 0.9454, 0.8101, 0.9454, 0.8101, 0.9454, 0.8101, 0.9454, 0.8101, 0.9454, 0.8101, 0.9454, 0.8101, 0.9454, 0.8101, 0.9356, 0.6821, 0.9356, 0.6821, 0.9356, 0.6821, 0.9356, 0.6821, 0.9356, 0.6821, 0.9356, 0.6821, 0.9356, 0.6821, 0.9356, 0.6821, 0.9356, 0.6821, 0.9356, 0.6821, 0.9356, 0.6821, 0.9356, 0.6821])
me_plane_001.materials.append(mat_material)
me_plane_001.use_remesh_fix_poles = True
me_plane_001.use_remesh_preserve_attributes = False
me_plane_001.use_mirror_vertex_groups = False
me_plane_001.update()

# ---- objects
ob_cube = bpy.data.objects.new('Cube', me_cube_002)
ob_plane = bpy.data.objects.new('Plane', me_plane_001)

# ---- transforms, parenting, visibility, modifiers, constraints
ob_cube.location = (0.0, 0.0, 0.0)
ob_cube.lineart.crease_threshold = 0.0
ob_plane.parent = ob_cube
ob_plane.location = (0.0, 0.0, 0.0)
ob_plane.lineart.crease_threshold = 0.0

# ---- collection membership
col_collection.objects.link(ob_cube)
col_collection.objects.link(ob_plane)

# ---- scene / render settings (as saved in the file)
scene.frame_start = 1; scene.frame_end = 250; scene.frame_set(2)
scene.render.engine = 'BLENDER_EEVEE_NEXT'
scene.cycles.use_denoising = False
scene.cycles.samples = 128
scene.cycles.sampling_pattern = 'TABULATED_SOBOL'
scene.cycles.use_adaptive_sampling = False
scene.cycles.use_light_tree = False
scene.view_settings.view_transform = 'Filmic'
bpy.context.view_layer.update()

# ---- added for rendering (the .blend has no active camera and no usable light): camera, sun
cam_auto = bpy.data.cameras.new('AutoCamera')
cam_auto.lens = 50.0
cam_auto.sensor_width = 36.0
cam_auto.clip_end = 1000.0
ob_auto_camera = bpy.data.objects.new('AutoCamera', cam_auto)
scene.collection.objects.link(ob_auto_camera)
ob_auto_camera.location = (3.26169, -3.91403, 3.59822)
ob_auto_camera.rotation_euler = (1.09748, -7.21219e-08, 0.694738)
scene.camera = ob_auto_camera
light_auto_sun = bpy.data.lights.new('AutoSun', 'SUN')
light_auto_sun.energy = 3.0
light_auto_sun.angle = 0.0523599
ob_auto_sun = bpy.data.objects.new('AutoSun', light_auto_sun)
scene.collection.objects.link(ob_auto_sun)
ob_auto_sun.rotation_euler = (0.872665, 0.174533, 0.523599)
bpy.context.view_layer.update()

